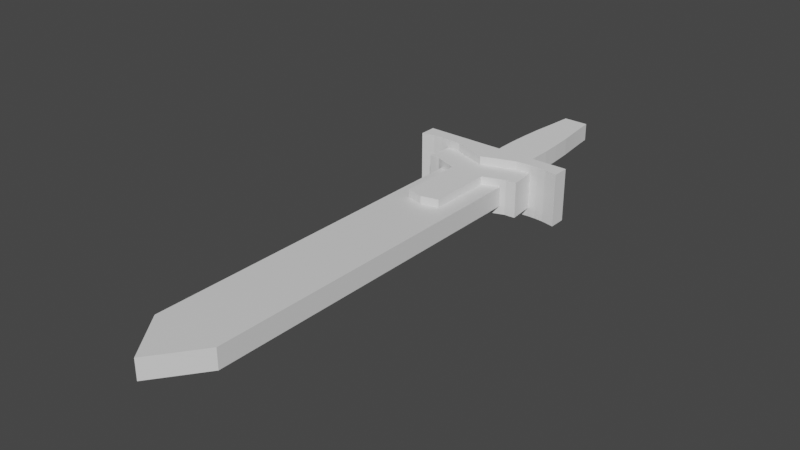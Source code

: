 # Source: DaggerMyth.blend  (saved by Blender 2.92.15; exported with 4.5.12 LTS)
import bpy
from mathutils import Matrix  # noqa: F401  (used for matrix-valued properties, if any)

bpy.ops.wm.read_factory_settings(use_empty=True)
scene = bpy.context.scene
scene.name = 'Scene'

# ---- collections
col_collection = bpy.data.collections.new('Collection'); scene.collection.children.link(col_collection)

# ---- materials (node trees are filled in below, after node groups)
mat_material = bpy.data.materials.new('Material')
mat_material.alpha_threshold = 0.0
mat_material.use_transparent_shadow = False
mat_material.line_color = (0.0, 0.0, 0.0, 1.0)

# ---- material node trees
mat_material.use_nodes = True; mat_material.node_tree.nodes.clear()
_N = mat_material.node_tree.nodes; _L = mat_material.node_tree.links
n0 = _N.new('ShaderNodeOutputMaterial'); n0.name = 'Material Output'; n0.location = (300, 300)
n1 = _N.new('ShaderNodeBsdfPrincipled'); n1.name = 'Principled BSDF'; n1.location = (10, 300)
n1.distribution = 'GGX'
n1.subsurface_method = 'BURLEY'
n1.inputs[2].default_value = 0.4
n1.inputs[3].default_value = 1.45
n1.inputs[27].default_value = (0.0, 0.0, 0.0, 1.0)
n1.inputs[28].default_value = 1.0
_L.new(n1.outputs[0], n0.inputs[0])
n0.is_active_output = True

# ---- world
world_world = bpy.data.worlds.new('World'); scene.world = world_world
world_world.use_nodes = True; world_world.node_tree.nodes.clear()
_N = world_world.node_tree.nodes; _L = world_world.node_tree.links
n0 = _N.new('ShaderNodeOutputWorld'); n0.name = 'World Output'; n0.location = (300, 300)
n1 = _N.new('ShaderNodeBackground'); n1.name = 'Background'; n1.location = (10, 300)
n1.inputs[0].default_value = (0.05088, 0.05088, 0.05088, 1.0)
_L.new(n1.outputs[0], n0.inputs[0])
n0.is_active_output = True
world_world.color = (0.05088, 0.05088, 0.05088)
world_world.use_sun_shadow = False
world_world.sun_shadow_jitter_overblur = 0.0

# ---- meshes
me_cube = bpy.data.meshes.new('Cube')
me_cube.from_pydata([(0.2612, 0.7734, 0.07583), (0.2612, -2.028, 0.07583), (0.2612, -2.133, 0.07583), (-0.2612, 0.7734, 0.07583), (-0.2612, -2.028, 0.07583), (0.0, 0.7734, 0.07583), (0.0, -2.028, 0.07583), (-0.2612, -2.133, 0.07583), (0.0, -2.484, 0.07583), (0.2612, 0.7734, 0.0), (0.2612, -2.028, 0.0), (0.2612, -2.133, 0.0), (0.2612, 0.7734, -0.07583), (0.2612, -2.028, -0.07583), (0.2612, -2.133, -0.07583), (-0.2612, 0.7734, 0.0), (-0.2612, -2.028, 0.0), (0.0, 0.7734, 0.0), (0.0, -2.028, 0.0), (-0.2612, -2.133, 0.0), (0.0, -2.484, 0.0), (-0.2612, 0.7734, -0.07583), (-0.2612, -2.028, -0.07583), (0.0, 0.7734, -0.07583), (0.0, -2.028, -0.07583), (-0.2612, -2.133, -0.07583), (0.0, -2.484, -0.07583), (0.1306, 0.7734, 0.07583), (0.0, -0.6271, 0.07583), (0.1306, -2.028, 0.07583), (0.2612, -0.6271, 0.07583), (0.1306, -2.309, 0.07583), (0.0, -2.256, 0.07583), (0.2612, -2.08, 0.07583), (-0.1306, 0.7734, 0.07583), (-0.1306, -2.028, 0.07583), (-0.2612, -0.6271, 0.07583), (-0.1306, -2.309, 0.07583), (-0.2612, -2.08, 0.07583), (0.1306, 0.7734, -0.07583), (0.0, -0.6271, -0.07583), (0.1306, -2.028, -0.07583), (0.2612, -0.6271, -0.07583), (0.1306, -2.309, -0.07583), (0.0, -2.256, -0.07583), (0.2612, -2.08, -0.07583), (-0.1306, 0.7734, -0.07583), (-0.1306, -2.028, -0.07583), (-0.2612, -0.6271, -0.07583), (-0.1306, -2.309, -0.07583), (-0.2612, -2.08, -0.07583), (-0.1306, -2.168, -0.07583), (-0.1306, -0.6271, -0.07583), (0.1306, -2.168, -0.07583), (0.1306, -0.6271, -0.07583), (-0.1306, -2.168, 0.07583), (-0.1306, -0.6271, 0.07583), (0.1306, -2.168, 0.07583), (0.1306, -0.6271, 0.07583), (0.0653, -2.396, 0.07583), (0.0, -2.37, 0.07583), (-0.0653, -2.396, 0.07583), (0.0653, -2.396, -0.07583), (0.0, -2.37, -0.07583), (-0.0653, -2.396, -0.07583), (-0.1306, -2.238, -0.07583), (-0.0653, -2.212, -0.07583), (0.0653, -2.212, -0.07583), (0.1306, -2.238, -0.07583), (-0.0653, -2.212, 0.07583), (-0.1306, -2.238, 0.07583), (0.1306, -2.238, 0.07583), (0.0653, -2.212, 0.07583), (-0.0653, -2.304, -0.07583), (0.0653, -2.304, -0.07583), (-0.0653, -2.304, 0.07583), (0.0653, -2.304, 0.07583)], [], [(58, 28, 6, 29), (76, 60, 8, 59), (10, 9, 0, 30, 1), (11, 10, 1, 33, 2), (20, 11, 2, 31, 59, 8), (9, 17, 5, 27, 0), (56, 35, 6, 28), (75, 61, 8, 60), (18, 6, 32, 60, 8, 20), (16, 4, 36, 3, 15), (17, 5, 28, 6, 18), (19, 7, 38, 4, 16), (20, 8, 61, 37, 7, 19), (15, 3, 34, 5, 17), (9, 17, 18, 10), (10, 18, 20, 11), (54, 41, 24, 40), (74, 62, 26, 63), (10, 13, 42, 12, 9), (11, 14, 45, 13, 10), (20, 26, 62, 43, 14, 11), (9, 12, 39, 23, 17), (15, 16, 18, 17), (16, 19, 20, 18), (52, 40, 24, 47), (73, 63, 26, 64), (18, 20, 26, 63, 44, 24), (16, 15, 21, 48, 22), (17, 18, 24, 40, 23), (19, 16, 22, 50, 25), (20, 19, 25, 49, 64, 26), (15, 17, 23, 46, 21), (50, 51, 65, 49, 25), (22, 47, 51, 50), (47, 24, 44, 66, 51), (48, 52, 47, 22), (21, 46, 52, 48), (46, 23, 40, 52), (41, 53, 67, 44, 24), (13, 45, 53, 41), (45, 14, 43, 68, 53), (39, 54, 40, 23), (12, 42, 54, 39), (42, 13, 41, 54), (35, 55, 69, 32, 6), (4, 38, 55, 35), (38, 7, 37, 70, 55), (34, 56, 28, 5), (3, 36, 56, 34), (36, 4, 35, 56), (33, 57, 71, 31, 2), (1, 29, 57, 33), (29, 6, 32, 72, 57), (30, 58, 29, 1), (0, 27, 58, 30), (27, 5, 28, 58), (65, 73, 64, 49), (51, 66, 73, 65), (66, 44, 63, 73), (67, 74, 63, 44), (53, 68, 74, 67), (68, 43, 62, 74), (69, 75, 60, 32), (55, 70, 75, 69), (70, 37, 61, 75), (71, 76, 59, 31), (57, 72, 76, 71), (72, 32, 60, 76)])
_uv = me_cube.uv_layers.new(name='UVMap')
_uv.uv.foreach_set('vector', [0.75, 0.625, 0.875, 0.625, 0.875, 0.75, 0.75, 0.75, 0.8125, 0.75, 0.875, 0.75, 0.875, 0.75, 0.8125, 0.75, 0.625, 0.75, 0.625, 0.5, 0.625, 0.5, 0.625, 0.625, 0.625, 0.75, 0.625, 0.75, 0.625, 0.75, 0.625, 0.75, 0.625, 0.75, 0.625, 0.75, 0.875, 0.75, 0.625, 0.75, 0.625, 0.75, 0.75, 0.75, 0.8125, 0.75, 0.875, 0.75, 0.625, 0.5, 0.875, 0.5, 0.875, 0.5, 0.75, 0.5, 0.625, 0.5, 0.75, 0.625, 0.75, 0.75, 0.875, 0.75, 0.875, 0.625, 0.8125, 0.75, 0.8125, 0.75, 0.875, 0.75, 0.875, 0.75, 0.875, 0.75, 0.875, 0.75, 0.875, 0.75, 0.875, 0.75, 0.875, 0.75, 0.875, 0.75, 0.625, 0.75, 0.625, 0.75, 0.625, 0.625, 0.625, 0.5, 0.625, 0.5, 0.875, 0.5, 0.875, 0.5, 0.875, 0.625, 0.875, 0.75, 0.875, 0.75, 0.625, 0.75, 0.625, 0.75, 0.625, 0.75, 0.625, 0.75, 0.625, 0.75, 0.875, 0.75, 0.875, 0.75, 0.8125, 0.75, 0.75, 0.75, 0.625, 0.75, 0.625, 0.75, 0.625, 0.5, 0.625, 0.5, 0.75, 0.5, 0.875, 0.5, 0.875, 0.5, 0.625, 0.5, 0.875, 0.5, 0.875, 0.75, 0.625, 0.75, 0.625, 0.75, 0.875, 0.75, 0.875, 0.75, 0.625, 0.75, 0.75, 0.625, 0.75, 0.75, 0.875, 0.75, 0.875, 0.625, 0.8125, 0.75, 0.8125, 0.75, 0.875, 0.75, 0.875, 0.75, 0.625, 0.75, 0.625, 0.75, 0.625, 0.625, 0.625, 0.5, 0.625, 0.5, 0.625, 0.75, 0.625, 0.75, 0.625, 0.75, 0.625, 0.75, 0.625, 0.75, 0.875, 0.75, 0.875, 0.75, 0.8125, 0.75, 0.75, 0.75, 0.625, 0.75, 0.625, 0.75, 0.625, 0.5, 0.625, 0.5, 0.75, 0.5, 0.875, 0.5, 0.875, 0.5, 0.625, 0.5, 0.625, 0.75, 0.875, 0.75, 0.875, 0.5, 0.625, 0.75, 0.625, 0.75, 0.875, 0.75, 0.875, 0.75, 0.75, 0.625, 0.875, 0.625, 0.875, 0.75, 0.75, 0.75, 0.8125, 0.75, 0.875, 0.75, 0.875, 0.75, 0.8125, 0.75, 0.875, 0.75, 0.875, 0.75, 0.875, 0.75, 0.875, 0.75, 0.875, 0.75, 0.875, 0.75, 0.625, 0.75, 0.625, 0.5, 0.625, 0.5, 0.625, 0.625, 0.625, 0.75, 0.875, 0.5, 0.875, 0.75, 0.875, 0.75, 0.875, 0.625, 0.875, 0.5, 0.625, 0.75, 0.625, 0.75, 0.625, 0.75, 0.625, 0.75, 0.625, 0.75, 0.875, 0.75, 0.625, 0.75, 0.625, 0.75, 0.75, 0.75, 0.8125, 0.75, 0.875, 0.75, 0.625, 0.5, 0.875, 0.5, 0.875, 0.5, 0.75, 0.5, 0.625, 0.5, 0.625, 0.75, 0.75, 0.75, 0.75, 0.75, 0.75, 0.75, 0.625, 0.75, 0.625, 0.75, 0.75, 0.75, 0.75, 0.75, 0.625, 0.75, 0.75, 0.75, 0.875, 0.75, 0.875, 0.75, 0.8125, 0.75, 0.75, 0.75, 0.625, 0.625, 0.75, 0.625, 0.75, 0.75, 0.625, 0.75, 0.625, 0.5, 0.75, 0.5, 0.75, 0.625, 0.625, 0.625, 0.75, 0.5, 0.875, 0.5, 0.875, 0.625, 0.75, 0.625, 0.75, 0.75, 0.75, 0.75, 0.8125, 0.75, 0.875, 0.75, 0.875, 0.75, 0.625, 0.75, 0.625, 0.75, 0.75, 0.75, 0.75, 0.75, 0.625, 0.75, 0.625, 0.75, 0.75, 0.75, 0.75, 0.75, 0.75, 0.75, 0.75, 0.5, 0.75, 0.625, 0.875, 0.625, 0.875, 0.5, 0.625, 0.5, 0.625, 0.625, 0.75, 0.625, 0.75, 0.5, 0.625, 0.625, 0.625, 0.75, 0.75, 0.75, 0.75, 0.625, 0.75, 0.75, 0.75, 0.75, 0.8125, 0.75, 0.875, 0.75, 0.875, 0.75, 0.625, 0.75, 0.625, 0.75, 0.75, 0.75, 0.75, 0.75, 0.625, 0.75, 0.625, 0.75, 0.75, 0.75, 0.75, 0.75, 0.75, 0.75, 0.75, 0.5, 0.75, 0.625, 0.875, 0.625, 0.875, 0.5, 0.625, 0.5, 0.625, 0.625, 0.75, 0.625, 0.75, 0.5, 0.625, 0.625, 0.625, 0.75, 0.75, 0.75, 0.75, 0.625, 0.625, 0.75, 0.75, 0.75, 0.75, 0.75, 0.75, 0.75, 0.625, 0.75, 0.625, 0.75, 0.75, 0.75, 0.75, 0.75, 0.625, 0.75, 0.75, 0.75, 0.875, 0.75, 0.875, 0.75, 0.8125, 0.75, 0.75, 0.75, 0.625, 0.625, 0.75, 0.625, 0.75, 0.75, 0.625, 0.75, 0.625, 0.5, 0.75, 0.5, 0.75, 0.625, 0.625, 0.625, 0.75, 0.5, 0.875, 0.5, 0.875, 0.625, 0.75, 0.625, 0.75, 0.75, 0.8125, 0.75, 0.8125, 0.75, 0.75, 0.75, 0.75, 0.75, 0.8125, 0.75, 0.8125, 0.75, 0.75, 0.75, 0.8125, 0.75, 0.875, 0.75, 0.875, 0.75, 0.8125, 0.75, 0.8125, 0.75, 0.8125, 0.75, 0.875, 0.75, 0.875, 0.75, 0.75, 0.75, 0.75, 0.75, 0.8125, 0.75, 0.8125, 0.75, 0.75, 0.75, 0.75, 0.75, 0.8125, 0.75, 0.8125, 0.75, 0.8125, 0.75, 0.8125, 0.75, 0.875, 0.75, 0.875, 0.75, 0.75, 0.75, 0.75, 0.75, 0.8125, 0.75, 0.8125, 0.75, 0.75, 0.75, 0.75, 0.75, 0.8125, 0.75, 0.8125, 0.75, 0.75, 0.75, 0.8125, 0.75, 0.8125, 0.75, 0.75, 0.75, 0.75, 0.75, 0.8125, 0.75, 0.8125, 0.75, 0.75, 0.75, 0.8125, 0.75, 0.875, 0.75, 0.875, 0.75, 0.8125, 0.75])
me_cube.materials.append(mat_material)
me_cube.use_remesh_preserve_volume = False
me_cube.use_remesh_preserve_attributes = False
me_cube.use_mirror_vertex_groups = False
me_cube.update()
me_cube_001 = bpy.data.meshes.new('Cube.001')
me_cube_001.from_pydata([(0.1202, 0.8429, 0.03294), (0.2585, 0.8429, 0.03294), (0.3658, 0.7407, 0.03294), (0.3658, 0.8429, 0.03294), (0.4251, 0.7407, 0.03294), (0.4251, 0.8429, 0.03294), (0.4957, 0.735, 0.03294), (0.4957, 0.8429, 0.03294), (0.5945, 0.7152, 0.03294), (0.5945, 0.8429, 0.03294), (0.06284, 0.8429, 0.03294), (0.1894, 0.8429, 0.03294), (0.3121, 0.8429, 0.03294), (0.3954, 0.7407, 0.03294), (0.3954, 0.8429, 0.03294), (0.4604, 0.7378, 0.03294), (0.4604, 0.8429, 0.03294), (0.5945, 0.7791, 0.03294), (0.5451, 0.7251, 0.03294), (0.5451, 0.8429, 0.03294), (0.1202, 0.6841, 0.1362), (0.1202, 0.8429, 0.1362), (0.2585, 0.7322, 0.1362), (0.2585, 0.8429, 0.1362), (0.3658, 0.7407, 0.1362), (0.3658, 0.8429, 0.1362), (0.4251, 0.7407, 0.1362), (0.4251, 0.8429, 0.1362), (0.4957, 0.735, 0.1362), (0.4957, 0.8429, 0.1362), (0.5945, 0.7152, 0.1362), (0.5945, 0.8429, 0.1362), (0.06284, 0.8429, 0.1362), (0.3275, 0.5412, -0.1362), (0.06284, 0.6621, 0.1362), (0.2537, 0.5232, -0.1362), (0.1894, 0.7081, 0.1362), (0.1894, 0.8429, 0.1362), (0.1302, 0.4783, -0.1362), (0.3121, 0.7364, 0.1362), (0.3121, 0.8429, 0.1362), (0.3812, 0.5455, -0.1362), (0.3954, 0.7407, 0.1362), (0.3954, 0.8429, 0.1362), (0.2987, 0.5406, -0.1362), (0.4604, 0.7378, 0.1362), (0.4604, 0.8429, 0.1362), (0.5945, 0.7791, 0.1362), (0.5451, 0.7251, 0.1362), (0.5451, 0.8429, 0.1362), (0.1874, 0.5002, -0.1362), (0.3275, 0.5412, -0.03294), (0.2537, 0.5232, -0.03294), (0.1302, 0.4783, -0.03294), (0.3812, 0.5455, -0.03294), (0.2987, 0.5406, -0.03294), (0.0, 0.6401, 0.03294), (0.0, 0.8429, 0.03294), (-0.1202, 0.8429, 0.03294), (-0.2585, 0.8429, 0.03294), (-0.3658, 0.7407, 0.03294), (-0.3658, 0.8429, 0.03294), (-0.4251, 0.7407, 0.03294), (-0.4251, 0.8429, 0.03294), (-0.4957, 0.735, 0.03294), (-0.4957, 0.8429, 0.03294), (-0.5945, 0.7152, 0.03294), (-0.5945, 0.8429, 0.03294), (0.0, 0.7415, 0.03294), (-0.06284, 0.8429, 0.03294), (-0.1894, 0.8429, 0.03294), (-0.3121, 0.8429, 0.03294), (-0.3954, 0.7407, 0.03294), (-0.3954, 0.8429, 0.03294), (-0.4604, 0.7378, 0.03294), (-0.4604, 0.8429, 0.03294), (-0.5945, 0.7791, 0.03294), (-0.5451, 0.7251, 0.03294), (-0.5451, 0.8429, 0.03294), (0.0, 0.6401, 0.1362), (0.0, 0.8429, 0.1362), (-0.1202, 0.6841, 0.1362), (-0.1202, 0.8429, 0.1362), (-0.2585, 0.7322, 0.1362), (-0.2585, 0.8429, 0.1362), (-0.3658, 0.7407, 0.1362), (-0.3658, 0.8429, 0.1362), (-0.4251, 0.7407, 0.1362), (-0.4251, 0.8429, 0.1362), (-0.4957, 0.735, 0.1362), (-0.4957, 0.8429, 0.1362), (-0.5945, 0.7152, 0.1362), (-0.5945, 0.8429, 0.1362), (0.0, 0.7415, 0.1362), (-0.06284, 0.8429, 0.1362), (0.1874, 0.5002, -0.03294), (-0.06284, 0.6621, 0.1362), (0.3275, 0.5412, 0.0), (-0.1894, 0.7081, 0.1362), (-0.1894, 0.8429, 0.1362), (0.2537, 0.5232, 0.0), (-0.3121, 0.7364, 0.1362), (-0.3121, 0.8429, 0.1362), (0.1302, 0.4783, 0.0), (-0.3954, 0.7407, 0.1362), (-0.3954, 0.8429, 0.1362), (0.3812, 0.5455, 0.0), (-0.4604, 0.7378, 0.1362), (-0.4604, 0.8429, 0.1362), (-0.5945, 0.7791, 0.1362), (-0.5451, 0.7251, 0.1362), (-0.5451, 0.8429, 0.1362), (0.2987, 0.5406, 0.0), (0.1874, 0.5002, 0.0), (-0.3275, 0.5412, 0.1362), (-0.2537, 0.5232, 0.1362), (-0.1302, 0.4783, 0.1362), (-0.3812, 0.5455, 0.1362), (0.1202, 0.6841, 0.0), (0.1202, 0.8429, 0.0), (0.2585, 0.7322, 0.0), (0.2585, 0.8429, 0.0), (0.3658, 0.7407, 0.0), (0.3658, 0.8429, 0.0), (0.4251, 0.7407, 0.0), (0.4251, 0.8429, 0.0), (0.4957, 0.735, 0.0), (0.4957, 0.8429, 0.0), (0.5945, 0.7152, 0.0), (0.5945, 0.8429, 0.0), (0.06284, 0.8429, 0.0), (0.1202, 0.7635, 0.0), (0.06284, 0.6621, 0.0), (0.2585, 0.7875, 0.0), (0.1894, 0.7081, 0.0), (0.1894, 0.8429, 0.0), (0.3658, 0.7918, 0.0), (0.3121, 0.7364, 0.0), (0.3121, 0.8429, 0.0), (0.4251, 0.7918, 0.0), (0.3954, 0.7407, 0.0), (0.3954, 0.8429, 0.0), (0.4957, 0.789, 0.0), (0.4604, 0.7378, 0.0), (0.4604, 0.8429, 0.0), (0.5945, 0.7791, 0.0), (0.5451, 0.7251, 0.0), (0.5451, 0.8429, 0.0), (0.5451, 0.784, 0.0), (0.4604, 0.7904, 0.0), (0.3954, 0.7918, 0.0), (0.3121, 0.7897, 0.0), (0.1894, 0.7755, 0.0), (0.06284, 0.7525, 0.0), (0.1202, 0.8429, -0.03294), (0.2585, 0.8429, -0.03294), (0.3658, 0.7407, -0.03294), (0.3658, 0.8429, -0.03294), (0.4251, 0.7407, -0.03294), (0.4251, 0.8429, -0.03294), (0.4957, 0.735, -0.03294), (0.4957, 0.8429, -0.03294), (0.5945, 0.7152, -0.03294), (0.5945, 0.8429, -0.03294), (0.06284, 0.8429, -0.03294), (0.1894, 0.8429, -0.03294), (0.3121, 0.8429, -0.03294), (0.3954, 0.7407, -0.03294), (0.3954, 0.8429, -0.03294), (0.4604, 0.7378, -0.03294), (0.4604, 0.8429, -0.03294), (0.5945, 0.7791, -0.03294), (0.5451, 0.7251, -0.03294), (0.5451, 0.8429, -0.03294), (0.1202, 0.6841, -0.1362), (0.1202, 0.8429, -0.1362), (0.2585, 0.7322, -0.1362), (0.2585, 0.8429, -0.1362), (0.3658, 0.7407, -0.1362), (0.3658, 0.8429, -0.1362), (0.4251, 0.7407, -0.1362), (0.4251, 0.8429, -0.1362), (0.4957, 0.735, -0.1362), (0.4957, 0.8429, -0.1362), (0.5945, 0.7152, -0.1362), (0.5945, 0.8429, -0.1362), (0.06284, 0.8429, -0.1362), (-0.2987, 0.5406, 0.1362), (0.06284, 0.6621, -0.1362), (-0.1874, 0.5002, 0.1362), (0.1894, 0.7081, -0.1362), (0.1894, 0.8429, -0.1362), (0.0, 0.4443, 0.1362), (0.3121, 0.7364, -0.1362), (0.3121, 0.8429, -0.1362), (-0.3275, 0.5412, 0.03294), (0.3954, 0.7407, -0.1362), (0.3954, 0.8429, -0.1362), (-0.2537, 0.5232, 0.03294), (0.4604, 0.7378, -0.1362), (0.4604, 0.8429, -0.1362), (0.5945, 0.7791, -0.1362), (0.5451, 0.7251, -0.1362), (0.5451, 0.8429, -0.1362), (-0.1302, 0.4783, 0.03294), (-0.3812, 0.5455, 0.03294), (-0.2987, 0.5406, 0.03294), (-0.1874, 0.5002, 0.03294), (0.3275, 0.5412, 0.1362), (0.0, 0.6401, 0.0), (0.0, 0.8429, 0.0), (-0.1202, 0.6841, 0.0), (-0.1202, 0.8429, 0.0), (-0.2585, 0.7322, 0.0), (-0.2585, 0.8429, 0.0), (-0.3658, 0.7407, 0.0), (-0.3658, 0.8429, 0.0), (-0.4251, 0.7407, 0.0), (-0.4251, 0.8429, 0.0), (-0.4957, 0.735, 0.0), (-0.4957, 0.8429, 0.0), (-0.5945, 0.7152, 0.0), (-0.5945, 0.8429, 0.0), (0.0, 0.7415, 0.0), (-0.06284, 0.8429, 0.0), (-0.1202, 0.7635, 0.0), (-0.06284, 0.6621, 0.0), (-0.2585, 0.7875, 0.0), (-0.1894, 0.7081, 0.0), (-0.1894, 0.8429, 0.0), (-0.3658, 0.7918, 0.0), (-0.3121, 0.7364, 0.0), (-0.3121, 0.8429, 0.0), (-0.4251, 0.7918, 0.0), (-0.3954, 0.7407, 0.0), (-0.3954, 0.8429, 0.0), (-0.4957, 0.789, 0.0), (-0.4604, 0.7378, 0.0), (-0.4604, 0.8429, 0.0), (-0.5945, 0.7791, 0.0), (-0.5451, 0.7251, 0.0), (-0.5451, 0.8429, 0.0), (-0.5451, 0.784, 0.0), (-0.4604, 0.7904, 0.0), (-0.3954, 0.7918, 0.0), (-0.3121, 0.7897, 0.0), (-0.1894, 0.7755, 0.0), (-0.06284, 0.7525, 0.0), (0.0, 0.6401, -0.03294), (0.0, 0.8429, -0.03294), (-0.1202, 0.8429, -0.03294), (-0.2585, 0.8429, -0.03294), (-0.3658, 0.7407, -0.03294), (-0.3658, 0.8429, -0.03294), (-0.4251, 0.7407, -0.03294), (-0.4251, 0.8429, -0.03294), (-0.4957, 0.735, -0.03294), (-0.4957, 0.8429, -0.03294), (-0.5945, 0.7152, -0.03294), (-0.5945, 0.8429, -0.03294), (0.0, 0.7415, -0.03294), (-0.06284, 0.8429, -0.03294), (-0.1894, 0.8429, -0.03294), (-0.3121, 0.8429, -0.03294), (-0.3954, 0.7407, -0.03294), (-0.3954, 0.8429, -0.03294), (-0.4604, 0.7378, -0.03294), (-0.4604, 0.8429, -0.03294), (-0.5945, 0.7791, -0.03294), (-0.5451, 0.7251, -0.03294), (-0.5451, 0.8429, -0.03294), (0.0, 0.6401, -0.1362), (0.0, 0.8429, -0.1362), (-0.1202, 0.6841, -0.1362), (-0.1202, 0.8429, -0.1362), (-0.2585, 0.7322, -0.1362), (-0.2585, 0.8429, -0.1362), (-0.3658, 0.7407, -0.1362), (-0.3658, 0.8429, -0.1362), (-0.4251, 0.7407, -0.1362), (-0.4251, 0.8429, -0.1362), (-0.4957, 0.735, -0.1362), (-0.4957, 0.8429, -0.1362), (-0.5945, 0.7152, -0.1362), (-0.5945, 0.8429, -0.1362), (0.0, 0.7415, -0.1362), (-0.06284, 0.8429, -0.1362), (0.2537, 0.5232, 0.1362), (-0.06284, 0.6621, -0.1362), (0.1302, 0.4783, 0.1362), (-0.1894, 0.7081, -0.1362), (-0.1894, 0.8429, -0.1362), (0.3812, 0.5455, 0.1362), (-0.3121, 0.7364, -0.1362), (-0.3121, 0.8429, -0.1362), (0.2987, 0.5406, 0.1362), (-0.3954, 0.7407, -0.1362), (-0.3954, 0.8429, -0.1362), (0.1874, 0.5002, 0.1362), (-0.4604, 0.7378, -0.1362), (-0.4604, 0.8429, -0.1362), (-0.5945, 0.7791, -0.1362), (-0.5451, 0.7251, -0.1362), (-0.5451, 0.8429, -0.1362), (0.3275, 0.5412, 0.03294), (0.2537, 0.5232, 0.03294), (0.1302, 0.4783, 0.03294), (0.3812, 0.5455, 0.03294), (0.2987, 0.5406, 0.03294), (0.1874, 0.5002, 0.03294), (0.1202, 0.6841, 0.2016), (0.1202, 0.8429, 0.2016), (0.2585, 0.7322, 0.2016), (0.2585, 0.8429, 0.2016), (0.3658, 0.7407, 0.2016), (0.3658, 0.8429, 0.2016), (0.4251, 0.7407, 0.2016), (0.4251, 0.8429, 0.2016), (0.4957, 0.735, 0.2016), (0.4957, 0.8429, 0.2016), (0.5945, 0.7152, 0.2016), (0.5945, 0.8429, 0.2016), (0.06284, 0.8429, 0.2016), (0.1202, 0.7635, 0.2016), (0.06284, 0.6621, 0.2016), (0.2585, 0.7875, 0.2016), (0.1894, 0.7081, 0.2016), (0.1894, 0.8429, 0.2016), (0.3658, 0.7918, 0.2016), (0.3121, 0.7364, 0.2016), (0.3121, 0.8429, 0.2016), (0.4251, 0.7918, 0.2016), (0.3954, 0.7407, 0.2016), (0.3954, 0.8429, 0.2016), (0.4957, 0.789, 0.2016), (0.4604, 0.7378, 0.2016), (0.4604, 0.8429, 0.2016), (0.5945, 0.7791, 0.2016), (0.5451, 0.7251, 0.2016), (0.5451, 0.8429, 0.2016), (0.5451, 0.784, 0.2016), (0.4604, 0.7904, 0.2016), (0.3954, 0.7918, 0.2016), (0.3121, 0.7897, 0.2016), (0.1894, 0.7755, 0.2016), (0.06284, 0.7525, 0.2016), (0.0, 0.6401, 0.2016), (0.0, 0.8429, 0.2016), (-0.1202, 0.6841, 0.2016), (-0.1202, 0.8429, 0.2016), (-0.2585, 0.7322, 0.2016), (-0.2585, 0.8429, 0.2016), (-0.3658, 0.7407, 0.2016), (-0.3658, 0.8429, 0.2016), (-0.4251, 0.7407, 0.2016), (-0.4251, 0.8429, 0.2016), (-0.4957, 0.735, 0.2016), (-0.4957, 0.8429, 0.2016), (-0.5945, 0.7152, 0.2016), (-0.5945, 0.8429, 0.2016), (0.0, 0.7415, 0.2016), (-0.06284, 0.8429, 0.2016), (-0.1202, 0.7635, 0.2016), (-0.06284, 0.6621, 0.2016), (-0.2585, 0.7875, 0.2016), (-0.1894, 0.7081, 0.2016), (-0.1894, 0.8429, 0.2016), (-0.3658, 0.7918, 0.2016), (-0.3121, 0.7364, 0.2016), (-0.3121, 0.8429, 0.2016), (-0.4251, 0.7918, 0.2016), (-0.3954, 0.7407, 0.2016), (-0.3954, 0.8429, 0.2016), (-0.4957, 0.789, 0.2016), (-0.4604, 0.7378, 0.2016), (-0.4604, 0.8429, 0.2016), (-0.5945, 0.7791, 0.2016), (-0.5451, 0.7251, 0.2016), (-0.5451, 0.8429, 0.2016), (-0.5451, 0.784, 0.2016), (-0.4604, 0.7904, 0.2016), (-0.3954, 0.7918, 0.2016), (-0.3121, 0.7897, 0.2016), (-0.1894, 0.7755, 0.2016), (-0.06284, 0.7525, 0.2016), (0.1202, 0.6841, -0.2016), (0.1202, 0.8429, -0.2016), (0.2585, 0.7322, -0.2016), (0.2585, 0.8429, -0.2016), (0.3658, 0.7407, -0.2016), (0.3658, 0.8429, -0.2016), (0.4251, 0.7407, -0.2016), (0.4251, 0.8429, -0.2016), (0.4957, 0.735, -0.2016), (0.4957, 0.8429, -0.2016), (0.5945, 0.7152, -0.2016), (0.5945, 0.8429, -0.2016), (0.06284, 0.8429, -0.2016), (0.1202, 0.7635, -0.2016), (0.06284, 0.6621, -0.2016), (0.2585, 0.7875, -0.2016), (0.1894, 0.7081, -0.2016), (0.1894, 0.8429, -0.2016), (0.3658, 0.7918, -0.2016), (0.3121, 0.7364, -0.2016), (0.3121, 0.8429, -0.2016), (0.4251, 0.7918, -0.2016), (0.3954, 0.7407, -0.2016), (0.3954, 0.8429, -0.2016), (0.4957, 0.789, -0.2016), (0.4604, 0.7378, -0.2016), (0.4604, 0.8429, -0.2016), (0.5945, 0.7791, -0.2016), (0.5451, 0.7251, -0.2016), (0.5451, 0.8429, -0.2016), (0.5451, 0.784, -0.2016), (0.4604, 0.7904, -0.2016), (0.3954, 0.7918, -0.2016), (0.3121, 0.7897, -0.2016), (0.1894, 0.7755, -0.2016), (0.06284, 0.7525, -0.2016), (0.0, 0.6401, -0.2016), (0.0, 0.8429, -0.2016), (-0.1202, 0.6841, -0.2016), (-0.1202, 0.8429, -0.2016), (-0.2585, 0.7322, -0.2016), (-0.2585, 0.8429, -0.2016), (-0.3658, 0.7407, -0.2016), (-0.3658, 0.8429, -0.2016), (-0.4251, 0.7407, -0.2016), (-0.4251, 0.8429, -0.2016), (-0.4957, 0.735, -0.2016), (-0.4957, 0.8429, -0.2016), (-0.5945, 0.7152, -0.2016), (-0.5945, 0.8429, -0.2016), (0.0, 0.7415, -0.2016), (-0.06284, 0.8429, -0.2016), (-0.1202, 0.7635, -0.2016), (-0.06284, 0.6621, -0.2016), (-0.2585, 0.7875, -0.2016), (-0.1894, 0.7081, -0.2016), (-0.1894, 0.8429, -0.2016), (-0.3658, 0.7918, -0.2016), (-0.3121, 0.7364, -0.2016), (-0.3121, 0.8429, -0.2016), (-0.4251, 0.7918, -0.2016), (-0.3954, 0.7407, -0.2016), (-0.3954, 0.8429, -0.2016), (-0.4957, 0.789, -0.2016), (-0.4604, 0.7378, -0.2016), (-0.4604, 0.8429, -0.2016), (-0.5945, 0.7791, -0.2016), (-0.5451, 0.7251, -0.2016), (-0.5451, 0.8429, -0.2016), (-0.5451, 0.784, -0.2016), (-0.4604, 0.7904, -0.2016), (-0.3954, 0.7918, -0.2016), (-0.3121, 0.7897, -0.2016), (-0.1894, 0.7755, -0.2016), (-0.06284, 0.7525, -0.2016), (-0.1874, 0.5002, 0.0), (-0.2987, 0.5406, 0.0), (-0.3812, 0.5455, 0.0), (-0.1302, 0.4783, 0.0), (-0.2537, 0.5232, 0.0), (-0.3275, 0.5412, 0.0), (-0.1874, 0.5002, -0.03294), (-0.2987, 0.5406, -0.03294), (-0.3812, 0.5455, -0.03294), (-0.1302, 0.4783, -0.03294), (-0.2537, 0.5232, -0.03294), (-0.3275, 0.5412, -0.03294), (0.0, 0.4443, -0.1362), (-0.1874, 0.5002, -0.1362), (-0.2987, 0.5406, -0.1362), (-0.3812, 0.5455, -0.1362), (-0.1302, 0.4783, -0.1362), (-0.2537, 0.5232, -0.1362), (-0.3275, 0.5412, -0.1362), (0.1302, -0.01148, 0.1362), (0.0, -0.04543, 0.1362), (-1.968e-09, -0.04543, 0.03294), (0.0, -0.04543, 0.0), (0.1302, -0.01148, 0.0), (0.1302, -0.01148, 0.03294), (-0.1302, -0.01148, 0.0), (-0.1302, -0.01148, 0.03294), (-0.1302, -0.01148, 0.1362), (0.1302, -0.01148, -0.03294), (-1.968e-09, -0.04543, -0.03294), (0.0, -0.04543, -0.1362), (0.1302, -0.01148, -0.1362), (-0.1302, -0.01148, -0.03294), (-0.1302, -0.01148, -0.1362)], [], [(15, 6, 28, 45), (14, 3, 25, 43), (1, 11, 37, 23), (13, 4, 26, 42), (9, 19, 49, 31), (6, 18, 48, 28), (12, 1, 23, 40), (17, 9, 31, 47), (7, 16, 46, 29), (10, 57, 80, 32), (4, 15, 45, 26), (11, 0, 21, 37), (19, 7, 29, 49), (5, 14, 43, 27), (18, 8, 30, 48), (2, 13, 42, 24), (121, 135, 11, 1), (141, 123, 3, 14), (143, 126, 6, 15), (119, 130, 10, 0), (123, 138, 12, 3), (144, 125, 5, 16), (128, 145, 17, 8), (122, 140, 13, 2), (146, 128, 8, 18), (125, 141, 14, 5), (147, 127, 7, 19), (135, 119, 0, 11), (124, 143, 15, 4), (130, 210, 57, 10), (127, 144, 16, 7), (145, 129, 9, 17), (138, 121, 1, 12), (126, 146, 18, 6), (129, 147, 19, 9), (140, 124, 4, 13), (284, 303, 453, 434), (84, 102, 369, 351), (183, 203, 414, 394), (281, 302, 452, 431), (85, 101, 368, 352), (184, 202, 413, 395), (301, 284, 434, 451), (201, 184, 395, 412), (282, 300, 450, 432), (82, 99, 366, 349), (181, 200, 411, 392), (279, 299, 449, 429), (83, 98, 365, 350), (182, 199, 410, 393), (280, 297, 447, 430), (96, 79, 346, 363), (179, 197, 408, 390), (277, 296, 446, 427), (180, 196, 407, 391), (94, 82, 349, 361), (278, 294, 444, 428), (177, 194, 405, 388), (275, 293, 443, 425), (178, 193, 404, 389), (0, 10, 32, 21), (3, 12, 40, 25), (16, 5, 27, 46), (8, 17, 47, 30), (74, 107, 89, 64), (57, 80, 93, 68), (73, 105, 86, 61), (59, 84, 99, 70), (72, 104, 87, 62), (67, 92, 111, 78), (64, 89, 110, 77), (71, 102, 84, 59), (76, 109, 92, 67), (65, 90, 108, 75), (69, 94, 80, 57), (62, 87, 107, 74), (70, 99, 82, 58), (68, 93, 79, 56), (79, 96, 116, 192), (78, 111, 90, 65), (63, 88, 105, 73), (77, 110, 91, 66), (60, 85, 104, 72), (156, 122, 106, 54), (214, 59, 70, 229), (235, 73, 61, 216), (210, 57, 68, 223), (190, 176, 44, 35), (237, 74, 64, 219), (212, 58, 69, 224), (216, 61, 71, 232), (238, 75, 63, 218), (221, 66, 76, 239), (36, 20, 298, 287), (215, 60, 72, 234), (240, 77, 66, 221), (218, 63, 73, 235), (241, 78, 65, 220), (271, 188, 38, 472), (223, 68, 56, 209), (229, 70, 58, 212), (217, 62, 74, 237), (224, 69, 57, 210), (220, 65, 75, 238), (252, 277, 475, 468), (239, 76, 67, 222), (85, 60, 205, 117), (232, 71, 59, 214), (219, 64, 77, 240), (222, 67, 78, 241), (293, 275, 474, 478), (234, 72, 62, 217), (276, 291, 441, 426), (175, 191, 402, 386), (273, 290, 440, 423), (176, 190, 401, 387), (288, 273, 423, 438), (31, 49, 339, 321), (188, 271, 421, 399), (28, 48, 338, 318), (286, 272, 422, 436), (47, 31, 321, 337), (186, 175, 386, 397), (303, 282, 432, 453), (29, 46, 336, 319), (302, 283, 433, 452), (26, 45, 335, 316), (283, 301, 451, 433), (300, 280, 430, 450), (27, 43, 333, 317), (299, 281, 431, 449), (24, 42, 332, 314), (297, 278, 428, 447), (25, 40, 330, 315), (296, 279, 429, 446), (111, 92, 359, 378), (58, 82, 94, 69), (61, 86, 102, 71), (75, 108, 88, 63), (66, 91, 109, 76), (153, 223, 209, 132), (152, 134, 120, 133), (151, 137, 122, 136), (150, 140, 124, 139), (149, 143, 126, 142), (148, 146, 128, 145), (147, 148, 145, 129), (127, 142, 148, 147), (142, 126, 146, 148), (144, 149, 142, 127), (125, 139, 149, 144), (139, 124, 143, 149), (141, 150, 139, 125), (123, 136, 150, 141), (136, 122, 140, 150), (138, 151, 136, 123), (121, 133, 151, 138), (133, 120, 137, 151), (135, 152, 133, 121), (119, 131, 152, 135), (131, 118, 134, 152), (131, 153, 132, 118), (119, 130, 153, 131), (130, 210, 223, 153), (169, 199, 182, 160), (20, 34, 289, 298), (168, 197, 179, 157), (155, 177, 191, 165), (167, 196, 180, 158), (83, 101, 114, 187), (163, 185, 203, 173), (160, 182, 202, 172), (166, 194, 177, 155), (2, 24, 292, 307), (171, 201, 185, 163), (24, 39, 208, 292), (161, 183, 200, 170), (164, 186, 272, 249), (158, 180, 199, 169), (165, 191, 175, 154), (176, 193, 33, 44), (173, 203, 183, 161), (159, 181, 197, 168), (172, 202, 184, 162), (156, 178, 196, 167), (290, 273, 473, 477), (121, 155, 165, 135), (141, 168, 157, 123), (81, 98, 115, 189), (143, 169, 160, 126), (119, 154, 164, 130), (123, 157, 166, 138), (144, 170, 159, 125), (128, 162, 171, 145), (122, 2, 307, 106), (122, 156, 167, 140), (146, 172, 162, 128), (125, 159, 168, 141), (147, 173, 161, 127), (22, 36, 287, 295), (135, 165, 154, 119), (124, 158, 169, 143), (130, 164, 249, 210), (127, 161, 170, 144), (277, 293, 478, 475), (145, 171, 163, 129), (174, 190, 35, 50), (138, 166, 155, 121), (126, 160, 172, 146), (129, 163, 173, 147), (273, 288, 476, 473), (140, 167, 158, 124), (22, 39, 329, 312), (110, 89, 356, 377), (294, 276, 426, 444), (92, 109, 376, 359), (23, 37, 327, 313), (293, 277, 427, 443), (108, 90, 357, 375), (20, 36, 326, 310), (107, 87, 354, 374), (291, 274, 424, 441), (34, 20, 310, 324), (290, 275, 425, 440), (105, 88, 355, 372), (104, 85, 352, 371), (32, 80, 347, 322), (271, 288, 438, 421), (203, 185, 396, 414), (102, 86, 353, 369), (202, 182, 393, 413), (49, 29, 319, 339), (274, 286, 436, 424), (101, 83, 350, 368), (185, 201, 412, 396), (48, 30, 320, 338), (154, 175, 186, 164), (157, 179, 194, 166), (170, 200, 181, 159), (162, 184, 201, 171), (247, 226, 209, 223), (246, 227, 213, 228), (245, 230, 215, 231), (244, 233, 217, 234), (243, 236, 219, 237), (242, 239, 221, 240), (241, 222, 239, 242), (220, 241, 242, 236), (236, 242, 240, 219), (238, 220, 236, 243), (218, 238, 243, 233), (233, 243, 237, 217), (235, 218, 233, 244), (216, 235, 244, 230), (230, 244, 234, 215), (232, 216, 230, 245), (214, 232, 245, 227), (227, 245, 231, 213), (229, 214, 227, 246), (212, 229, 246, 225), (225, 246, 228, 211), (225, 211, 226, 247), (212, 225, 247, 224), (224, 247, 223, 210), (266, 256, 281, 299), (101, 85, 117, 114), (249, 260, 285, 272), (265, 253, 278, 297), (251, 262, 291, 276), (264, 254, 279, 296), (96, 81, 189, 116), (259, 270, 303, 284), (256, 269, 302, 281), (263, 251, 276, 294), (215, 252, 468, 462), (268, 259, 284, 301), (34, 79, 192, 289), (257, 267, 300, 282), (261, 249, 272, 286), (254, 266, 299, 279), (262, 250, 274, 291), (260, 248, 271, 285), (60, 215, 462, 205), (270, 257, 282, 303), (255, 265, 297, 280), (269, 258, 283, 302), (252, 264, 296, 277), (188, 174, 50, 38), (214, 229, 262, 251), (235, 216, 253, 265), (210, 223, 260, 249), (178, 156, 54, 41), (237, 219, 256, 266), (212, 224, 261, 250), (216, 232, 263, 253), (238, 218, 255, 267), (221, 239, 268, 258), (193, 178, 41, 33), (215, 234, 264, 252), (240, 221, 258, 269), (218, 235, 265, 255), (241, 220, 257, 270), (275, 290, 477, 474), (223, 209, 248, 260), (229, 212, 250, 262), (217, 237, 266, 254), (224, 210, 249, 261), (220, 238, 267, 257), (98, 83, 187, 115), (239, 222, 259, 268), (39, 22, 295, 208), (232, 214, 251, 263), (219, 240, 269, 256), (222, 241, 270, 259), (288, 271, 472, 476), (234, 217, 254, 264), (200, 183, 394, 411), (30, 47, 337, 320), (99, 84, 351, 366), (199, 180, 391, 410), (46, 27, 317, 336), (98, 81, 348, 365), (45, 28, 318, 335), (197, 181, 392, 408), (81, 96, 363, 348), (196, 178, 389, 407), (43, 25, 315, 333), (42, 26, 316, 332), (80, 94, 361, 347), (194, 179, 390, 405), (90, 111, 378, 357), (193, 176, 387, 404), (40, 23, 313, 330), (91, 110, 377, 358), (39, 24, 314, 329), (109, 91, 358, 376), (191, 177, 388, 402), (88, 108, 375, 355), (190, 174, 385, 401), (37, 21, 311, 327), (250, 261, 286, 274), (253, 263, 294, 278), (267, 255, 280, 300), (258, 268, 301, 283), (345, 360, 346, 324), (344, 326, 312, 325), (343, 329, 314, 328), (342, 332, 316, 331), (341, 335, 318, 334), (340, 338, 320, 337), (339, 340, 337, 321), (319, 334, 340, 339), (334, 318, 338, 340), (336, 341, 334, 319), (317, 331, 341, 336), (331, 316, 335, 341), (333, 342, 331, 317), (315, 328, 342, 333), (328, 314, 332, 342), (330, 343, 328, 315), (313, 325, 343, 330), (325, 312, 329, 343), (327, 344, 325, 313), (311, 323, 344, 327), (323, 310, 326, 344), (323, 345, 324, 310), (311, 322, 345, 323), (322, 347, 360, 345), (384, 363, 346, 360), (383, 364, 350, 365), (382, 367, 352, 368), (381, 370, 354, 371), (380, 373, 356, 374), (379, 376, 358, 377), (378, 359, 376, 379), (357, 378, 379, 373), (373, 379, 377, 356), (375, 357, 373, 380), (355, 375, 380, 370), (370, 380, 374, 354), (372, 355, 370, 381), (353, 372, 381, 367), (367, 381, 371, 352), (369, 353, 367, 382), (351, 369, 382, 364), (364, 382, 368, 350), (366, 351, 364, 383), (349, 366, 383, 362), (362, 383, 365, 348), (362, 348, 363, 384), (349, 362, 384, 361), (361, 384, 360, 347), (420, 399, 421, 435), (419, 400, 387, 401), (418, 403, 389, 404), (417, 406, 391, 407), (416, 409, 393, 410), (415, 412, 395, 413), (414, 396, 412, 415), (394, 414, 415, 409), (409, 415, 413, 393), (411, 394, 409, 416), (392, 411, 416, 406), (406, 416, 410, 391), (408, 392, 406, 417), (390, 408, 417, 403), (403, 417, 407, 389), (405, 390, 403, 418), (388, 405, 418, 400), (400, 418, 404, 387), (402, 388, 400, 419), (386, 402, 419, 398), (398, 419, 401, 385), (398, 385, 399, 420), (386, 398, 420, 397), (397, 420, 435, 422), (459, 435, 421, 438), (458, 440, 425, 439), (457, 443, 427, 442), (456, 446, 429, 445), (455, 449, 431, 448), (454, 452, 433, 451), (453, 454, 451, 434), (432, 448, 454, 453), (448, 431, 452, 454), (450, 455, 448, 432), (430, 445, 455, 450), (445, 429, 449, 455), (447, 456, 445, 430), (428, 442, 456, 447), (442, 427, 446, 456), (444, 457, 442, 428), (426, 439, 457, 444), (439, 425, 443, 457), (441, 458, 439, 426), (424, 437, 458, 441), (437, 423, 440, 458), (437, 459, 438, 423), (424, 436, 459, 437), (436, 422, 435, 459), (21, 32, 322, 311), (272, 186, 397, 422), (87, 104, 371, 354), (79, 34, 324, 346), (86, 105, 372, 353), (174, 188, 399, 385), (36, 22, 312, 326), (89, 107, 374, 356), (308, 304, 208, 295), (309, 305, 287, 298), (306, 309, 298, 289), (304, 307, 292, 208), (305, 308, 295, 287), (192, 116, 487, 480), (112, 97, 304, 308), (116, 204, 486, 487), (100, 112, 308, 305), (97, 106, 307, 304), (103, 113, 309, 306), (113, 100, 305, 309), (206, 187, 114, 195), (207, 189, 115, 198), (204, 116, 189, 207), (195, 114, 117, 205), (198, 115, 187, 206), (204, 463, 485, 486), (461, 206, 195, 465), (476, 472, 490, 493), (464, 198, 206, 461), (465, 195, 205, 462), (463, 204, 207, 460), (460, 207, 198, 464), (55, 44, 33, 51), (95, 50, 35, 52), (53, 38, 50, 95), (51, 33, 41, 54), (52, 35, 44, 55), (472, 38, 491, 490), (112, 55, 51, 97), (469, 476, 493, 492), (100, 52, 55, 112), (97, 51, 54, 106), (103, 53, 95, 113), (113, 95, 52, 100), (467, 471, 478, 474), (466, 470, 477, 473), (469, 466, 473, 476), (471, 468, 475, 478), (470, 467, 474, 477), (463, 469, 492, 485), (461, 465, 471, 467), (38, 53, 488, 491), (464, 461, 467, 470), (465, 462, 468, 471), (463, 460, 466, 469), (460, 464, 470, 466), (481, 484, 479, 480), (482, 483, 484, 481), (481, 480, 487, 486), (482, 481, 486, 485), (489, 490, 491, 488), (482, 489, 488, 483), (489, 492, 493, 490), (482, 485, 492, 489), (306, 289, 479, 484), (53, 103, 483, 488), (103, 306, 484, 483), (289, 192, 480, 479)])
_uv = me_cube_001.uv_layers.new(name='UVMap')
_uv.uv.foreach_set('vector', [0.625, 0.75, 0.625, 0.75, 0.625, 0.75, 0.625, 0.75, 0.625, 0.5, 0.625, 0.5, 0.625, 0.5, 0.625, 0.5, 0.625, 0.5, 0.625, 0.5, 0.625, 0.5, 0.625, 0.5, 0.625, 0.75, 0.625, 0.75, 0.625, 0.75, 0.625, 0.75, 0.625, 0.5, 0.625, 0.5, 0.625, 0.5, 0.625, 0.5, 0.625, 0.75, 0.625, 0.75, 0.625, 0.75, 0.625, 0.75, 0.625, 0.5, 0.625, 0.5, 0.625, 0.5, 0.625, 0.5, 0.625, 0.625, 0.625, 0.5, 0.625, 0.5, 0.625, 0.625, 0.625, 0.5, 0.625, 0.5, 0.625, 0.5, 0.625, 0.5, 0.75, 0.5, 0.875, 0.5, 0.875, 0.5, 0.75, 0.5, 0.625, 0.75, 0.625, 0.75, 0.625, 0.75, 0.625, 0.75, 0.625, 0.5, 0.625, 0.5, 0.625, 0.5, 0.625, 0.5, 0.625, 0.5, 0.625, 0.5, 0.625, 0.5, 0.625, 0.5, 0.625, 0.5, 0.625, 0.5, 0.625, 0.5, 0.625, 0.5, 0.625, 0.75, 0.625, 0.75, 0.625, 0.75, 0.625, 0.75, 0.625, 0.75, 0.625, 0.75, 0.625, 0.75, 0.625, 0.75, 0.625, 0.5, 0.625, 0.5, 0.625, 0.5, 0.625, 0.5, 0.625, 0.5, 0.625, 0.5, 0.625, 0.5, 0.625, 0.5, 0.625, 0.75, 0.625, 0.75, 0.625, 0.75, 0.625, 0.75, 0.625, 0.5, 0.75, 0.5, 0.75, 0.5, 0.625, 0.5, 0.625, 0.5, 0.625, 0.5, 0.625, 0.5, 0.625, 0.5, 0.625, 0.5, 0.625, 0.5, 0.625, 0.5, 0.625, 0.5, 0.625, 0.75, 0.625, 0.625, 0.625, 0.625, 0.625, 0.75, 0.625, 0.75, 0.625, 0.75, 0.625, 0.75, 0.625, 0.75, 0.625, 0.75, 0.625, 0.75, 0.625, 0.75, 0.625, 0.75, 0.625, 0.5, 0.625, 0.5, 0.625, 0.5, 0.625, 0.5, 0.625, 0.5, 0.625, 0.5, 0.625, 0.5, 0.625, 0.5, 0.625, 0.5, 0.625, 0.5, 0.625, 0.5, 0.625, 0.5, 0.625, 0.75, 0.625, 0.75, 0.625, 0.75, 0.625, 0.75, 0.75, 0.5, 0.875, 0.5, 0.875, 0.5, 0.75, 0.5, 0.625, 0.5, 0.625, 0.5, 0.625, 0.5, 0.625, 0.5, 0.625, 0.625, 0.625, 0.5, 0.625, 0.5, 0.625, 0.625, 0.625, 0.5, 0.625, 0.5, 0.625, 0.5, 0.625, 0.5, 0.625, 0.75, 0.625, 0.75, 0.625, 0.75, 0.625, 0.75, 0.625, 0.5, 0.625, 0.5, 0.625, 0.5, 0.625, 0.5, 0.625, 0.75, 0.625, 0.75, 0.625, 0.75, 0.625, 0.75, 0.625, 0.5, 0.625, 0.5, 0.625, 0.5, 0.625, 0.5, 0.625, 0.5, 0.625, 0.5, 0.625, 0.5, 0.625, 0.5, 0.625, 0.5, 0.625, 0.5, 0.625, 0.5, 0.625, 0.5, 0.625, 0.75, 0.625, 0.75, 0.625, 0.75, 0.625, 0.75, 0.625, 0.75, 0.625, 0.75, 0.625, 0.75, 0.625, 0.75, 0.625, 0.75, 0.625, 0.75, 0.625, 0.75, 0.625, 0.75, 0.625, 0.625, 0.625, 0.5, 0.625, 0.5, 0.625, 0.625, 0.625, 0.625, 0.625, 0.75, 0.625, 0.75, 0.625, 0.625, 0.625, 0.5, 0.625, 0.5, 0.625, 0.5, 0.625, 0.5, 0.625, 0.5, 0.625, 0.5, 0.625, 0.5, 0.625, 0.5, 0.625, 0.5, 0.625, 0.5, 0.625, 0.5, 0.625, 0.5, 0.625, 0.75, 0.625, 0.75, 0.625, 0.75, 0.625, 0.75, 0.625, 0.75, 0.625, 0.75, 0.625, 0.75, 0.625, 0.75, 0.625, 0.75, 0.625, 0.75, 0.625, 0.75, 0.625, 0.75, 0.625, 0.5, 0.625, 0.5, 0.625, 0.5, 0.625, 0.5, 0.75, 0.75, 0.875, 0.75, 0.875, 0.75, 0.75, 0.75, 0.625, 0.5, 0.625, 0.5, 0.625, 0.5, 0.625, 0.5, 0.625, 0.75, 0.625, 0.75, 0.625, 0.75, 0.625, 0.75, 0.625, 0.75, 0.625, 0.75, 0.625, 0.75, 0.625, 0.75, 0.75, 0.5, 0.625, 0.5, 0.625, 0.5, 0.75, 0.5, 0.625, 0.5, 0.625, 0.5, 0.625, 0.5, 0.625, 0.5, 0.625, 0.5, 0.625, 0.5, 0.625, 0.5, 0.625, 0.5, 0.625, 0.75, 0.625, 0.75, 0.625, 0.75, 0.625, 0.75, 0.625, 0.75, 0.625, 0.75, 0.625, 0.75, 0.625, 0.75, 0.625, 0.5, 0.75, 0.5, 0.75, 0.5, 0.625, 0.5, 0.625, 0.5, 0.625, 0.5, 0.625, 0.5, 0.625, 0.5, 0.625, 0.5, 0.625, 0.5, 0.625, 0.5, 0.625, 0.5, 0.625, 0.75, 0.625, 0.625, 0.625, 0.625, 0.625, 0.75, 0.625, 0.75, 0.625, 0.75, 0.625, 0.75, 0.625, 0.75, 0.875, 0.5, 0.875, 0.5, 0.875, 0.625, 0.875, 0.625, 0.625, 0.5, 0.625, 0.5, 0.625, 0.5, 0.625, 0.5, 0.625, 0.5, 0.625, 0.5, 0.625, 0.5, 0.625, 0.5, 0.625, 0.75, 0.625, 0.75, 0.625, 0.75, 0.625, 0.75, 0.625, 0.5, 0.625, 0.5, 0.625, 0.5, 0.625, 0.5, 0.625, 0.75, 0.625, 0.75, 0.625, 0.75, 0.625, 0.75, 0.625, 0.5, 0.625, 0.5, 0.625, 0.5, 0.625, 0.5, 0.625, 0.625, 0.625, 0.625, 0.625, 0.5, 0.625, 0.5, 0.625, 0.5, 0.625, 0.5, 0.625, 0.5, 0.625, 0.5, 0.75, 0.5, 0.75, 0.5, 0.875, 0.5, 0.875, 0.5, 0.625, 0.75, 0.625, 0.75, 0.625, 0.75, 0.625, 0.75, 0.625, 0.5, 0.625, 0.5, 0.625, 0.5, 0.625, 0.5, 0.875, 0.625, 0.875, 0.625, 0.875, 0.75, 0.875, 0.75, 0.875, 0.75, 0.75, 0.75, 0.75, 0.75, 0.875, 0.75, 0.625, 0.5, 0.625, 0.5, 0.625, 0.5, 0.625, 0.5, 0.625, 0.5, 0.625, 0.5, 0.625, 0.5, 0.625, 0.5, 0.625, 0.75, 0.625, 0.75, 0.625, 0.75, 0.625, 0.75, 0.625, 0.75, 0.625, 0.75, 0.625, 0.75, 0.625, 0.75, 0.625, 0.75, 0.625, 0.75, 0.625, 0.75, 0.625, 0.75, 0.625, 0.5, 0.625, 0.5, 0.625, 0.5, 0.625, 0.5, 0.625, 0.5, 0.625, 0.5, 0.625, 0.5, 0.625, 0.5, 0.875, 0.5, 0.875, 0.5, 0.875, 0.625, 0.875, 0.625, 0.625, 0.75, 0.625, 0.75, 0.625, 0.75, 0.625, 0.75, 0.625, 0.75, 0.625, 0.75, 0.625, 0.75, 0.625, 0.75, 0.625, 0.5, 0.625, 0.5, 0.75, 0.5, 0.75, 0.5, 0.625, 0.5, 0.625, 0.5, 0.625, 0.5, 0.625, 0.5, 0.625, 0.5, 0.625, 0.5, 0.625, 0.5, 0.625, 0.5, 0.625, 0.75, 0.625, 0.75, 0.625, 0.625, 0.625, 0.625, 0.625, 0.75, 0.625, 0.75, 0.625, 0.75, 0.625, 0.75, 0.625, 0.75, 0.625, 0.75, 0.625, 0.75, 0.625, 0.75, 0.625, 0.75, 0.625, 0.75, 0.625, 0.75, 0.625, 0.75, 0.625, 0.5, 0.625, 0.5, 0.625, 0.5, 0.625, 0.5, 0.625, 0.5, 0.625, 0.5, 0.625, 0.5, 0.625, 0.5, 0.875, 0.75, 0.75, 0.75, 0.75, 0.75, 0.875, 0.75, 0.875, 0.625, 0.875, 0.625, 0.875, 0.75, 0.875, 0.75, 0.625, 0.5, 0.625, 0.5, 0.625, 0.5, 0.625, 0.5, 0.625, 0.75, 0.625, 0.75, 0.625, 0.75, 0.625, 0.75, 0.75, 0.5, 0.75, 0.5, 0.875, 0.5, 0.875, 0.5, 0.625, 0.5, 0.625, 0.5, 0.625, 0.5, 0.625, 0.5, 0.625, 0.75, 0.625, 0.75, 0.625, 0.75, 0.625, 0.75, 0.625, 0.625, 0.625, 0.625, 0.625, 0.5, 0.625, 0.5, 0.625, 0.75, 0.625, 0.75, 0.625, 0.75, 0.625, 0.75, 0.625, 0.5, 0.625, 0.5, 0.625, 0.5, 0.625, 0.5, 0.625, 0.75, 0.625, 0.75, 0.625, 0.75, 0.625, 0.75, 0.625, 0.5, 0.625, 0.5, 0.625, 0.5, 0.625, 0.5, 0.625, 0.75, 0.625, 0.75, 0.625, 0.75, 0.625, 0.75, 0.625, 0.75, 0.625, 0.75, 0.625, 0.75, 0.625, 0.75, 0.625, 0.5, 0.625, 0.5, 0.625, 0.5, 0.625, 0.5, 0.625, 0.5, 0.625, 0.5, 0.625, 0.5, 0.625, 0.5, 0.625, 0.75, 0.625, 0.75, 0.625, 0.75, 0.625, 0.75, 0.625, 0.75, 0.625, 0.75, 0.625, 0.75, 0.625, 0.75, 0.75, 0.75, 0.625, 0.75, 0.625, 0.75, 0.75, 0.75, 0.625, 0.5, 0.625, 0.5, 0.625, 0.5, 0.625, 0.5, 0.75, 0.75, 0.875, 0.75, 0.875, 0.75, 0.75, 0.75, 0.625, 0.75, 0.625, 0.75, 0.625, 0.75, 0.625, 0.75, 0.75, 0.5, 0.875, 0.5, 0.875, 0.5, 0.75, 0.5, 0.625, 0.625, 0.625, 0.5, 0.625, 0.5, 0.625, 0.625, 0.75, 0.5, 0.625, 0.5, 0.625, 0.5, 0.75, 0.5, 0.625, 0.5, 0.625, 0.5, 0.625, 0.5, 0.625, 0.5, 0.625, 0.5, 0.625, 0.5, 0.625, 0.5, 0.625, 0.5, 0.625, 0.75, 0.625, 0.75, 0.625, 0.75, 0.625, 0.75, 0.625, 0.75, 0.625, 0.75, 0.625, 0.75, 0.625, 0.75, 0.625, 0.75, 0.625, 0.625, 0.625, 0.625, 0.625, 0.75, 0.625, 0.5, 0.625, 0.5, 0.625, 0.5, 0.625, 0.5, 0.625, 0.5, 0.625, 0.5, 0.625, 0.5, 0.625, 0.5, 0.625, 0.75, 0.625, 0.75, 0.625, 0.75, 0.625, 0.75, 0.625, 0.75, 0.625, 0.75, 0.625, 0.75, 0.625, 0.75, 0.625, 0.5, 0.625, 0.5, 0.625, 0.5, 0.625, 0.5, 0.625, 0.5, 0.625, 0.5, 0.625, 0.5, 0.625, 0.5, 0.625, 0.75, 0.625, 0.75, 0.625, 0.75, 0.625, 0.75, 0.625, 0.5, 0.625, 0.5, 0.625, 0.5, 0.625, 0.5, 0.625, 0.5, 0.625, 0.5, 0.75, 0.5, 0.75, 0.5, 0.625, 0.5, 0.625, 0.5, 0.625, 0.5, 0.625, 0.5, 0.625, 0.5, 0.625, 0.5, 0.625, 0.5, 0.625, 0.5, 0.625, 0.75, 0.625, 0.75, 0.625, 0.625, 0.625, 0.625, 0.75, 0.625, 0.875, 0.625, 0.875, 0.75, 0.75, 0.75, 0.625, 0.625, 0.625, 0.75, 0.625, 0.75, 0.625, 0.625, 0.625, 0.625, 0.625, 0.75, 0.625, 0.75, 0.625, 0.625, 0.625, 0.625, 0.625, 0.75, 0.625, 0.75, 0.625, 0.625, 0.625, 0.625, 0.625, 0.75, 0.625, 0.75, 0.625, 0.625, 0.625, 0.625, 0.625, 0.75, 0.625, 0.75, 0.625, 0.625, 0.625, 0.5, 0.625, 0.625, 0.625, 0.625, 0.625, 0.5, 0.625, 0.5, 0.625, 0.625, 0.625, 0.625, 0.625, 0.5, 0.625, 0.625, 0.625, 0.75, 0.625, 0.75, 0.625, 0.625, 0.625, 0.5, 0.625, 0.625, 0.625, 0.625, 0.625, 0.5, 0.625, 0.5, 0.625, 0.625, 0.625, 0.625, 0.625, 0.5, 0.625, 0.625, 0.625, 0.75, 0.625, 0.75, 0.625, 0.625, 0.625, 0.5, 0.625, 0.625, 0.625, 0.625, 0.625, 0.5, 0.625, 0.5, 0.625, 0.625, 0.625, 0.625, 0.625, 0.5, 0.625, 0.625, 0.625, 0.75, 0.625, 0.75, 0.625, 0.625, 0.625, 0.5, 0.625, 0.625, 0.625, 0.625, 0.625, 0.5, 0.625, 0.5, 0.625, 0.625, 0.625, 0.625, 0.625, 0.5, 0.625, 0.625, 0.625, 0.75, 0.625, 0.75, 0.625, 0.625, 0.625, 0.5, 0.625, 0.625, 0.625, 0.625, 0.625, 0.5, 0.625, 0.5, 0.625, 0.625, 0.625, 0.625, 0.625, 0.5, 0.625, 0.625, 0.625, 0.75, 0.625, 0.75, 0.625, 0.625, 0.625, 0.625, 0.75, 0.625, 0.75, 0.75, 0.625, 0.75, 0.625, 0.5, 0.75, 0.5, 0.75, 0.625, 0.625, 0.625, 0.75, 0.5, 0.875, 0.5, 0.875, 0.625, 0.75, 0.625, 0.625, 0.75, 0.625, 0.75, 0.625, 0.75, 0.625, 0.75, 0.625, 0.75, 0.75, 0.75, 0.75, 0.75, 0.625, 0.75, 0.625, 0.5, 0.625, 0.5, 0.625, 0.5, 0.625, 0.5, 0.625, 0.5, 0.625, 0.5, 0.625, 0.5, 0.625, 0.5, 0.625, 0.75, 0.625, 0.75, 0.625, 0.75, 0.625, 0.75, 0.625, 0.75, 0.625, 0.75, 0.625, 0.75, 0.625, 0.75, 0.625, 0.5, 0.625, 0.5, 0.625, 0.5, 0.625, 0.5, 0.625, 0.75, 0.625, 0.75, 0.625, 0.75, 0.625, 0.75, 0.625, 0.5, 0.625, 0.5, 0.625, 0.5, 0.625, 0.5, 0.625, 0.75, 0.625, 0.75, 0.625, 0.75, 0.625, 0.75, 0.625, 0.625, 0.625, 0.625, 0.625, 0.5, 0.625, 0.5, 0.625, 0.75, 0.625, 0.75, 0.625, 0.75, 0.625, 0.75, 0.625, 0.5, 0.625, 0.5, 0.625, 0.5, 0.625, 0.5, 0.75, 0.5, 0.75, 0.5, 0.875, 0.5, 0.875, 0.5, 0.625, 0.75, 0.625, 0.75, 0.625, 0.75, 0.625, 0.75, 0.625, 0.5, 0.625, 0.5, 0.625, 0.5, 0.625, 0.5, 0.625, 0.75, 0.625, 0.75, 0.625, 0.75, 0.625, 0.75, 0.625, 0.5, 0.625, 0.5, 0.625, 0.5, 0.625, 0.5, 0.625, 0.5, 0.625, 0.5, 0.625, 0.5, 0.625, 0.5, 0.625, 0.75, 0.625, 0.75, 0.625, 0.75, 0.625, 0.75, 0.625, 0.75, 0.625, 0.75, 0.625, 0.75, 0.625, 0.75, 0.625, 0.75, 0.625, 0.75, 0.625, 0.75, 0.625, 0.75, 0.625, 0.5, 0.625, 0.5, 0.625, 0.5, 0.625, 0.5, 0.625, 0.5, 0.625, 0.5, 0.625, 0.5, 0.625, 0.5, 0.625, 0.75, 0.625, 0.75, 0.625, 0.75, 0.625, 0.75, 0.625, 0.75, 0.625, 0.75, 0.625, 0.75, 0.625, 0.75, 0.625, 0.5, 0.625, 0.5, 0.75, 0.5, 0.75, 0.5, 0.625, 0.5, 0.625, 0.5, 0.625, 0.5, 0.625, 0.5, 0.625, 0.5, 0.625, 0.5, 0.625, 0.5, 0.625, 0.5, 0.625, 0.75, 0.625, 0.75, 0.625, 0.625, 0.625, 0.625, 0.625, 0.75, 0.625, 0.75, 0.625, 0.75, 0.625, 0.75, 0.625, 0.75, 0.625, 0.75, 0.625, 0.75, 0.625, 0.75, 0.625, 0.75, 0.625, 0.75, 0.625, 0.75, 0.625, 0.75, 0.625, 0.5, 0.625, 0.5, 0.625, 0.5, 0.625, 0.5, 0.625, 0.5, 0.625, 0.5, 0.625, 0.5, 0.625, 0.5, 0.625, 0.75, 0.625, 0.75, 0.625, 0.75, 0.625, 0.75, 0.625, 0.5, 0.625, 0.5, 0.625, 0.5, 0.625, 0.5, 0.625, 0.75, 0.625, 0.75, 0.625, 0.75, 0.625, 0.75, 0.75, 0.5, 0.75, 0.5, 0.875, 0.5, 0.875, 0.5, 0.625, 0.5, 0.625, 0.5, 0.625, 0.5, 0.625, 0.5, 0.625, 0.75, 0.625, 0.75, 0.625, 0.75, 0.625, 0.75, 0.625, 0.625, 0.625, 0.625, 0.625, 0.5, 0.625, 0.5, 0.625, 0.75, 0.625, 0.75, 0.625, 0.75, 0.625, 0.75, 0.625, 0.5, 0.625, 0.5, 0.625, 0.5, 0.625, 0.5, 0.625, 0.75, 0.625, 0.75, 0.625, 0.75, 0.625, 0.75, 0.625, 0.5, 0.625, 0.5, 0.625, 0.5, 0.625, 0.5, 0.625, 0.75, 0.75, 0.75, 0.75, 0.75, 0.625, 0.75, 0.625, 0.75, 0.625, 0.75, 0.625, 0.75, 0.625, 0.75, 0.625, 0.75, 0.625, 0.75, 0.625, 0.75, 0.625, 0.75, 0.625, 0.75, 0.625, 0.75, 0.625, 0.75, 0.625, 0.75, 0.625, 0.5, 0.625, 0.5, 0.625, 0.5, 0.625, 0.5, 0.625, 0.5, 0.625, 0.625, 0.625, 0.625, 0.625, 0.5, 0.625, 0.5, 0.625, 0.5, 0.625, 0.5, 0.625, 0.5, 0.625, 0.75, 0.625, 0.75, 0.625, 0.75, 0.625, 0.75, 0.625, 0.5, 0.625, 0.5, 0.625, 0.5, 0.625, 0.5, 0.625, 0.75, 0.625, 0.75, 0.625, 0.75, 0.625, 0.75, 0.625, 0.75, 0.625, 0.75, 0.625, 0.75, 0.625, 0.75, 0.625, 0.5, 0.625, 0.5, 0.625, 0.5, 0.625, 0.5, 0.75, 0.75, 0.625, 0.75, 0.625, 0.75, 0.75, 0.75, 0.625, 0.75, 0.625, 0.75, 0.625, 0.75, 0.625, 0.75, 0.625, 0.5, 0.625, 0.5, 0.625, 0.5, 0.625, 0.5, 0.625, 0.75, 0.625, 0.75, 0.625, 0.75, 0.625, 0.75, 0.75, 0.5, 0.875, 0.5, 0.875, 0.5, 0.75, 0.5, 0.875, 0.75, 0.75, 0.75, 0.75, 0.75, 0.875, 0.75, 0.625, 0.5, 0.625, 0.5, 0.625, 0.5, 0.625, 0.5, 0.625, 0.5, 0.625, 0.5, 0.625, 0.5, 0.625, 0.5, 0.625, 0.75, 0.625, 0.75, 0.625, 0.75, 0.625, 0.75, 0.625, 0.5, 0.625, 0.5, 0.625, 0.5, 0.625, 0.5, 0.625, 0.5, 0.75, 0.5, 0.75, 0.5, 0.625, 0.5, 0.625, 0.75, 0.625, 0.75, 0.625, 0.75, 0.625, 0.75, 0.625, 0.5, 0.625, 0.625, 0.625, 0.625, 0.625, 0.5, 0.625, 0.75, 0.625, 0.75, 0.625, 0.75, 0.625, 0.75, 0.625, 0.5, 0.625, 0.5, 0.75, 0.5, 0.75, 0.5, 0.625, 0.5, 0.625, 0.5, 0.625, 0.5, 0.625, 0.5, 0.625, 0.5, 0.625, 0.5, 0.625, 0.5, 0.625, 0.5, 0.625, 0.75, 0.625, 0.75, 0.625, 0.625, 0.625, 0.625, 0.75, 0.625, 0.75, 0.75, 0.875, 0.75, 0.875, 0.625, 0.625, 0.625, 0.625, 0.625, 0.625, 0.75, 0.625, 0.75, 0.625, 0.625, 0.625, 0.625, 0.625, 0.75, 0.625, 0.75, 0.625, 0.625, 0.625, 0.625, 0.625, 0.75, 0.625, 0.75, 0.625, 0.625, 0.625, 0.625, 0.625, 0.75, 0.625, 0.75, 0.625, 0.625, 0.625, 0.625, 0.625, 0.75, 0.625, 0.75, 0.625, 0.5, 0.625, 0.5, 0.625, 0.625, 0.625, 0.625, 0.625, 0.5, 0.625, 0.5, 0.625, 0.625, 0.625, 0.625, 0.625, 0.625, 0.625, 0.625, 0.625, 0.75, 0.625, 0.75, 0.625, 0.5, 0.625, 0.5, 0.625, 0.625, 0.625, 0.625, 0.625, 0.5, 0.625, 0.5, 0.625, 0.625, 0.625, 0.625, 0.625, 0.625, 0.625, 0.625, 0.625, 0.75, 0.625, 0.75, 0.625, 0.5, 0.625, 0.5, 0.625, 0.625, 0.625, 0.625, 0.625, 0.5, 0.625, 0.5, 0.625, 0.625, 0.625, 0.625, 0.625, 0.625, 0.625, 0.625, 0.625, 0.75, 0.625, 0.75, 0.625, 0.5, 0.625, 0.5, 0.625, 0.625, 0.625, 0.625, 0.625, 0.5, 0.625, 0.5, 0.625, 0.625, 0.625, 0.625, 0.625, 0.625, 0.625, 0.625, 0.625, 0.75, 0.625, 0.75, 0.625, 0.5, 0.625, 0.5, 0.625, 0.625, 0.625, 0.625, 0.625, 0.5, 0.625, 0.5, 0.625, 0.625, 0.625, 0.625, 0.625, 0.625, 0.625, 0.625, 0.625, 0.75, 0.625, 0.75, 0.625, 0.625, 0.625, 0.75, 0.75, 0.75, 0.75, 0.625, 0.625, 0.5, 0.625, 0.625, 0.75, 0.625, 0.75, 0.5, 0.75, 0.5, 0.75, 0.625, 0.875, 0.625, 0.875, 0.5, 0.625, 0.75, 0.625, 0.75, 0.625, 0.75, 0.625, 0.75, 0.625, 0.75, 0.625, 0.75, 0.625, 0.75, 0.625, 0.75, 0.875, 0.5, 0.875, 0.625, 0.875, 0.625, 0.875, 0.5, 0.625, 0.5, 0.625, 0.5, 0.625, 0.5, 0.625, 0.5, 0.625, 0.5, 0.625, 0.5, 0.625, 0.5, 0.625, 0.5, 0.625, 0.75, 0.625, 0.75, 0.625, 0.75, 0.625, 0.75, 0.75, 0.75, 0.625, 0.75, 0.625, 0.75, 0.75, 0.75, 0.625, 0.5, 0.625, 0.5, 0.625, 0.5, 0.625, 0.5, 0.625, 0.75, 0.625, 0.75, 0.625, 0.75, 0.625, 0.75, 0.625, 0.5, 0.625, 0.5, 0.625, 0.5, 0.625, 0.5, 0.625, 0.75, 0.625, 0.75, 0.625, 0.75, 0.625, 0.75, 0.625, 0.625, 0.625, 0.5, 0.625, 0.5, 0.625, 0.625, 0.75, 0.75, 0.875, 0.75, 0.875, 0.75, 0.75, 0.75, 0.625, 0.5, 0.625, 0.5, 0.625, 0.5, 0.625, 0.5, 0.75, 0.5, 0.875, 0.5, 0.875, 0.5, 0.75, 0.5, 0.625, 0.75, 0.625, 0.75, 0.625, 0.75, 0.625, 0.75, 0.625, 0.5, 0.625, 0.5, 0.625, 0.5, 0.625, 0.5, 0.875, 0.625, 0.875, 0.75, 0.875, 0.75, 0.875, 0.625, 0.625, 0.75, 0.625, 0.75, 0.625, 0.75, 0.625, 0.75, 0.625, 0.5, 0.625, 0.5, 0.625, 0.5, 0.625, 0.5, 0.625, 0.5, 0.625, 0.5, 0.625, 0.5, 0.625, 0.5, 0.625, 0.75, 0.625, 0.75, 0.625, 0.75, 0.625, 0.75, 0.625, 0.75, 0.625, 0.75, 0.625, 0.75, 0.625, 0.75, 0.75, 0.75, 0.625, 0.75, 0.625, 0.75, 0.75, 0.75, 0.625, 0.5, 0.625, 0.5, 0.625, 0.5, 0.625, 0.5, 0.625, 0.5, 0.625, 0.5, 0.625, 0.5, 0.625, 0.5, 0.875, 0.5, 0.875, 0.625, 0.875, 0.625, 0.875, 0.5, 0.625, 0.75, 0.625, 0.75, 0.625, 0.75, 0.625, 0.75, 0.625, 0.75, 0.625, 0.75, 0.625, 0.75, 0.625, 0.75, 0.625, 0.5, 0.75, 0.5, 0.75, 0.5, 0.625, 0.5, 0.625, 0.5, 0.625, 0.5, 0.625, 0.5, 0.625, 0.5, 0.625, 0.5, 0.625, 0.5, 0.625, 0.5, 0.625, 0.5, 0.625, 0.75, 0.625, 0.625, 0.625, 0.625, 0.625, 0.75, 0.625, 0.75, 0.625, 0.75, 0.625, 0.75, 0.625, 0.75, 0.625, 0.75, 0.625, 0.75, 0.625, 0.75, 0.625, 0.75, 0.625, 0.75, 0.625, 0.75, 0.625, 0.75, 0.625, 0.75, 0.625, 0.5, 0.625, 0.5, 0.625, 0.5, 0.625, 0.5, 0.625, 0.5, 0.625, 0.5, 0.625, 0.5, 0.625, 0.5, 0.625, 0.75, 0.625, 0.75, 0.625, 0.75, 0.625, 0.75, 0.875, 0.625, 0.875, 0.75, 0.875, 0.75, 0.875, 0.625, 0.625, 0.5, 0.625, 0.5, 0.625, 0.5, 0.625, 0.5, 0.625, 0.75, 0.625, 0.75, 0.625, 0.75, 0.625, 0.75, 0.75, 0.5, 0.875, 0.5, 0.875, 0.5, 0.75, 0.5, 0.625, 0.5, 0.625, 0.5, 0.625, 0.5, 0.625, 0.5, 0.625, 0.75, 0.625, 0.75, 0.625, 0.75, 0.625, 0.75, 0.625, 0.625, 0.625, 0.5, 0.625, 0.5, 0.625, 0.625, 0.625, 0.75, 0.625, 0.75, 0.625, 0.75, 0.625, 0.75, 0.625, 0.5, 0.625, 0.5, 0.625, 0.5, 0.625, 0.5, 0.625, 0.75, 0.625, 0.75, 0.625, 0.75, 0.625, 0.75, 0.625, 0.5, 0.625, 0.5, 0.625, 0.5, 0.625, 0.5, 0.75, 0.75, 0.875, 0.75, 0.875, 0.75, 0.75, 0.75, 0.625, 0.75, 0.625, 0.75, 0.625, 0.75, 0.625, 0.75, 0.625, 0.5, 0.625, 0.5, 0.625, 0.5, 0.625, 0.5, 0.625, 0.75, 0.625, 0.625, 0.625, 0.625, 0.625, 0.75, 0.625, 0.5, 0.625, 0.5, 0.625, 0.5, 0.625, 0.5, 0.625, 0.75, 0.625, 0.75, 0.625, 0.75, 0.625, 0.75, 0.625, 0.5, 0.625, 0.5, 0.625, 0.5, 0.625, 0.5, 0.625, 0.75, 0.625, 0.75, 0.625, 0.75, 0.625, 0.75, 0.625, 0.75, 0.625, 0.75, 0.625, 0.75, 0.625, 0.75, 0.625, 0.5, 0.625, 0.5, 0.625, 0.5, 0.625, 0.5, 0.625, 0.75, 0.75, 0.75, 0.75, 0.75, 0.625, 0.75, 0.625, 0.75, 0.625, 0.75, 0.625, 0.75, 0.625, 0.75, 0.625, 0.5, 0.625, 0.5, 0.625, 0.5, 0.625, 0.5, 0.625, 0.75, 0.625, 0.75, 0.625, 0.75, 0.625, 0.75, 0.875, 0.5, 0.75, 0.5, 0.75, 0.5, 0.875, 0.5, 0.625, 0.5, 0.625, 0.5, 0.625, 0.5, 0.625, 0.5, 0.625, 0.5, 0.625, 0.5, 0.625, 0.5, 0.625, 0.5, 0.625, 0.75, 0.625, 0.75, 0.625, 0.75, 0.625, 0.75, 0.625, 0.5, 0.625, 0.5, 0.625, 0.5, 0.625, 0.5, 0.625, 0.75, 0.625, 0.75, 0.625, 0.75, 0.625, 0.75, 0.625, 0.75, 0.625, 0.75, 0.625, 0.75, 0.625, 0.75, 0.625, 0.625, 0.625, 0.75, 0.625, 0.75, 0.625, 0.625, 0.625, 0.5, 0.625, 0.5, 0.625, 0.5, 0.625, 0.5, 0.625, 0.5, 0.625, 0.5, 0.625, 0.5, 0.625, 0.5, 0.625, 0.75, 0.625, 0.75, 0.625, 0.75, 0.625, 0.75, 0.625, 0.5, 0.625, 0.5, 0.625, 0.5, 0.625, 0.5, 0.625, 0.5, 0.75, 0.5, 0.75, 0.5, 0.625, 0.5, 0.625, 0.5, 0.625, 0.5, 0.625, 0.5, 0.625, 0.5, 0.625, 0.5, 0.625, 0.5, 0.625, 0.5, 0.625, 0.5, 0.625, 0.75, 0.625, 0.625, 0.625, 0.625, 0.625, 0.75, 0.75, 0.625, 0.875, 0.625, 0.875, 0.75, 0.75, 0.75, 0.625, 0.625, 0.625, 0.75, 0.625, 0.75, 0.625, 0.625, 0.625, 0.625, 0.625, 0.75, 0.625, 0.75, 0.625, 0.625, 0.625, 0.625, 0.625, 0.75, 0.625, 0.75, 0.625, 0.625, 0.625, 0.625, 0.625, 0.75, 0.625, 0.75, 0.625, 0.625, 0.625, 0.625, 0.625, 0.75, 0.625, 0.75, 0.625, 0.625, 0.625, 0.5, 0.625, 0.625, 0.625, 0.625, 0.625, 0.5, 0.625, 0.5, 0.625, 0.625, 0.625, 0.625, 0.625, 0.5, 0.625, 0.625, 0.625, 0.75, 0.625, 0.75, 0.625, 0.625, 0.625, 0.5, 0.625, 0.625, 0.625, 0.625, 0.625, 0.5, 0.625, 0.5, 0.625, 0.625, 0.625, 0.625, 0.625, 0.5, 0.625, 0.625, 0.625, 0.75, 0.625, 0.75, 0.625, 0.625, 0.625, 0.5, 0.625, 0.625, 0.625, 0.625, 0.625, 0.5, 0.625, 0.5, 0.625, 0.625, 0.625, 0.625, 0.625, 0.5, 0.625, 0.625, 0.625, 0.75, 0.625, 0.75, 0.625, 0.625, 0.625, 0.5, 0.625, 0.625, 0.625, 0.625, 0.625, 0.5, 0.625, 0.5, 0.625, 0.625, 0.625, 0.625, 0.625, 0.5, 0.625, 0.625, 0.625, 0.75, 0.625, 0.75, 0.625, 0.625, 0.625, 0.5, 0.625, 0.625, 0.625, 0.625, 0.625, 0.5, 0.625, 0.5, 0.625, 0.625, 0.625, 0.625, 0.625, 0.5, 0.625, 0.625, 0.625, 0.75, 0.625, 0.75, 0.625, 0.625, 0.625, 0.625, 0.75, 0.625, 0.75, 0.75, 0.625, 0.75, 0.625, 0.5, 0.75, 0.5, 0.75, 0.625, 0.625, 0.625, 0.75, 0.5, 0.875, 0.5, 0.875, 0.625, 0.75, 0.625, 0.75, 0.625, 0.75, 0.75, 0.875, 0.75, 0.875, 0.625, 0.625, 0.625, 0.625, 0.625, 0.625, 0.75, 0.625, 0.75, 0.625, 0.625, 0.625, 0.625, 0.625, 0.75, 0.625, 0.75, 0.625, 0.625, 0.625, 0.625, 0.625, 0.75, 0.625, 0.75, 0.625, 0.625, 0.625, 0.625, 0.625, 0.75, 0.625, 0.75, 0.625, 0.625, 0.625, 0.625, 0.625, 0.75, 0.625, 0.75, 0.625, 0.5, 0.625, 0.5, 0.625, 0.625, 0.625, 0.625, 0.625, 0.5, 0.625, 0.5, 0.625, 0.625, 0.625, 0.625, 0.625, 0.625, 0.625, 0.625, 0.625, 0.75, 0.625, 0.75, 0.625, 0.5, 0.625, 0.5, 0.625, 0.625, 0.625, 0.625, 0.625, 0.5, 0.625, 0.5, 0.625, 0.625, 0.625, 0.625, 0.625, 0.625, 0.625, 0.625, 0.625, 0.75, 0.625, 0.75, 0.625, 0.5, 0.625, 0.5, 0.625, 0.625, 0.625, 0.625, 0.625, 0.5, 0.625, 0.5, 0.625, 0.625, 0.625, 0.625, 0.625, 0.625, 0.625, 0.625, 0.625, 0.75, 0.625, 0.75, 0.625, 0.5, 0.625, 0.5, 0.625, 0.625, 0.625, 0.625, 0.625, 0.5, 0.625, 0.5, 0.625, 0.625, 0.625, 0.625, 0.625, 0.625, 0.625, 0.625, 0.625, 0.75, 0.625, 0.75, 0.625, 0.5, 0.625, 0.5, 0.625, 0.625, 0.625, 0.625, 0.625, 0.5, 0.625, 0.5, 0.625, 0.625, 0.625, 0.625, 0.625, 0.625, 0.625, 0.625, 0.625, 0.75, 0.625, 0.75, 0.625, 0.625, 0.625, 0.75, 0.75, 0.75, 0.75, 0.625, 0.625, 0.5, 0.625, 0.625, 0.75, 0.625, 0.75, 0.5, 0.75, 0.5, 0.75, 0.625, 0.875, 0.625, 0.875, 0.5, 0.75, 0.625, 0.75, 0.75, 0.875, 0.75, 0.875, 0.625, 0.625, 0.625, 0.625, 0.625, 0.625, 0.75, 0.625, 0.75, 0.625, 0.625, 0.625, 0.625, 0.625, 0.75, 0.625, 0.75, 0.625, 0.625, 0.625, 0.625, 0.625, 0.75, 0.625, 0.75, 0.625, 0.625, 0.625, 0.625, 0.625, 0.75, 0.625, 0.75, 0.625, 0.625, 0.625, 0.625, 0.625, 0.75, 0.625, 0.75, 0.625, 0.5, 0.625, 0.5, 0.625, 0.625, 0.625, 0.625, 0.625, 0.5, 0.625, 0.5, 0.625, 0.625, 0.625, 0.625, 0.625, 0.625, 0.625, 0.625, 0.625, 0.75, 0.625, 0.75, 0.625, 0.5, 0.625, 0.5, 0.625, 0.625, 0.625, 0.625, 0.625, 0.5, 0.625, 0.5, 0.625, 0.625, 0.625, 0.625, 0.625, 0.625, 0.625, 0.625, 0.625, 0.75, 0.625, 0.75, 0.625, 0.5, 0.625, 0.5, 0.625, 0.625, 0.625, 0.625, 0.625, 0.5, 0.625, 0.5, 0.625, 0.625, 0.625, 0.625, 0.625, 0.625, 0.625, 0.625, 0.625, 0.75, 0.625, 0.75, 0.625, 0.5, 0.625, 0.5, 0.625, 0.625, 0.625, 0.625, 0.625, 0.5, 0.625, 0.5, 0.625, 0.625, 0.625, 0.625, 0.625, 0.625, 0.625, 0.625, 0.625, 0.75, 0.625, 0.75, 0.625, 0.5, 0.625, 0.5, 0.625, 0.625, 0.625, 0.625, 0.625, 0.5, 0.625, 0.5, 0.625, 0.625, 0.625, 0.625, 0.625, 0.625, 0.625, 0.625, 0.625, 0.75, 0.625, 0.75, 0.625, 0.625, 0.625, 0.75, 0.75, 0.75, 0.75, 0.625, 0.625, 0.5, 0.625, 0.625, 0.75, 0.625, 0.75, 0.5, 0.75, 0.5, 0.75, 0.625, 0.875, 0.625, 0.875, 0.5, 0.75, 0.625, 0.875, 0.625, 0.875, 0.75, 0.75, 0.75, 0.625, 0.625, 0.625, 0.75, 0.625, 0.75, 0.625, 0.625, 0.625, 0.625, 0.625, 0.75, 0.625, 0.75, 0.625, 0.625, 0.625, 0.625, 0.625, 0.75, 0.625, 0.75, 0.625, 0.625, 0.625, 0.625, 0.625, 0.75, 0.625, 0.75, 0.625, 0.625, 0.625, 0.625, 0.625, 0.75, 0.625, 0.75, 0.625, 0.625, 0.625, 0.5, 0.625, 0.625, 0.625, 0.625, 0.625, 0.5, 0.625, 0.5, 0.625, 0.625, 0.625, 0.625, 0.625, 0.5, 0.625, 0.625, 0.625, 0.75, 0.625, 0.75, 0.625, 0.625, 0.625, 0.5, 0.625, 0.625, 0.625, 0.625, 0.625, 0.5, 0.625, 0.5, 0.625, 0.625, 0.625, 0.625, 0.625, 0.5, 0.625, 0.625, 0.625, 0.75, 0.625, 0.75, 0.625, 0.625, 0.625, 0.5, 0.625, 0.625, 0.625, 0.625, 0.625, 0.5, 0.625, 0.5, 0.625, 0.625, 0.625, 0.625, 0.625, 0.5, 0.625, 0.625, 0.625, 0.75, 0.625, 0.75, 0.625, 0.625, 0.625, 0.5, 0.625, 0.625, 0.625, 0.625, 0.625, 0.5, 0.625, 0.5, 0.625, 0.625, 0.625, 0.625, 0.625, 0.5, 0.625, 0.625, 0.625, 0.75, 0.625, 0.75, 0.625, 0.625, 0.625, 0.5, 0.625, 0.625, 0.625, 0.625, 0.625, 0.5, 0.625, 0.5, 0.625, 0.625, 0.625, 0.625, 0.625, 0.5, 0.625, 0.625, 0.625, 0.75, 0.625, 0.75, 0.625, 0.625, 0.625, 0.625, 0.75, 0.625, 0.75, 0.75, 0.625, 0.75, 0.625, 0.5, 0.75, 0.5, 0.75, 0.625, 0.625, 0.625, 0.75, 0.5, 0.875, 0.5, 0.875, 0.625, 0.75, 0.625, 0.625, 0.5, 0.75, 0.5, 0.75, 0.5, 0.625, 0.5, 0.875, 0.5, 0.75, 0.5, 0.75, 0.5, 0.875, 0.5, 0.625, 0.75, 0.625, 0.75, 0.625, 0.75, 0.625, 0.75, 0.875, 0.75, 0.75, 0.75, 0.75, 0.75, 0.875, 0.75, 0.625, 0.5, 0.625, 0.5, 0.625, 0.5, 0.625, 0.5, 0.625, 0.75, 0.75, 0.75, 0.75, 0.75, 0.625, 0.75, 0.625, 0.75, 0.625, 0.75, 0.625, 0.75, 0.625, 0.75, 0.625, 0.75, 0.625, 0.75, 0.625, 0.75, 0.625, 0.75, 0.625, 0.75, 0.625, 0.75, 0.625, 0.75, 0.625, 0.75, 0.625, 0.75, 0.625, 0.75, 0.625, 0.75, 0.625, 0.75, 0.75, 0.75, 0.625, 0.75, 0.625, 0.75, 0.75, 0.75, 0.625, 0.75, 0.625, 0.75, 0.625, 0.75, 0.625, 0.75, 0.625, 0.75, 0.625, 0.75, 0.625, 0.75, 0.625, 0.75, 0.875, 0.75, 0.75, 0.75, 0.75, 0.75, 0.875, 0.75, 0.625, 0.75, 0.625, 0.75, 0.625, 0.75, 0.625, 0.75, 0.75, 0.75, 0.75, 0.75, 0.75, 0.75, 0.75, 0.75, 0.625, 0.75, 0.625, 0.75, 0.625, 0.75, 0.625, 0.75, 0.625, 0.75, 0.625, 0.75, 0.625, 0.75, 0.625, 0.75, 0.75, 0.75, 0.625, 0.75, 0.625, 0.75, 0.75, 0.75, 0.625, 0.75, 0.625, 0.75, 0.625, 0.75, 0.625, 0.75, 0.625, 0.75, 0.625, 0.75, 0.625, 0.75, 0.625, 0.75, 0.625, 0.75, 0.625, 0.75, 0.625, 0.75, 0.625, 0.75, 0.75, 0.75, 0.75, 0.75, 0.625, 0.75, 0.625, 0.75, 0.625, 0.75, 0.625, 0.75, 0.625, 0.75, 0.625, 0.75, 0.625, 0.75, 0.625, 0.75, 0.625, 0.75, 0.625, 0.75, 0.75, 0.75, 0.75, 0.75, 0.75, 0.75, 0.75, 0.75, 0.625, 0.75, 0.625, 0.75, 0.625, 0.75, 0.625, 0.75, 0.75, 0.75, 0.875, 0.75, 0.875, 0.75, 0.75, 0.75, 0.625, 0.75, 0.625, 0.75, 0.625, 0.75, 0.625, 0.75, 0.625, 0.75, 0.625, 0.75, 0.625, 0.75, 0.625, 0.75, 0.75, 0.75, 0.75, 0.75, 0.625, 0.75, 0.625, 0.75, 0.625, 0.75, 0.625, 0.75, 0.625, 0.75, 0.625, 0.75, 0.625, 0.75, 0.625, 0.75, 0.625, 0.75, 0.625, 0.75, 0.625, 0.75, 0.625, 0.75, 0.625, 0.75, 0.625, 0.75, 0.75, 0.75, 0.75, 0.75, 0.625, 0.75, 0.625, 0.75, 0.625, 0.75, 0.625, 0.75, 0.625, 0.75, 0.625, 0.75, 0.625, 0.75, 0.625, 0.75, 0.625, 0.75, 0.625, 0.75, 0.875, 0.75, 0.75, 0.75, 0.75, 0.75, 0.875, 0.75, 0.625, 0.75, 0.625, 0.75, 0.625, 0.75, 0.625, 0.75, 0.75, 0.75, 0.75, 0.75, 0.75, 0.75, 0.75, 0.75, 0.625, 0.75, 0.625, 0.75, 0.625, 0.75, 0.625, 0.75, 0.625, 0.75, 0.625, 0.75, 0.625, 0.75, 0.625, 0.75, 0.75, 0.75, 0.75, 0.75, 0.625, 0.75, 0.625, 0.75, 0.625, 0.75, 0.625, 0.75, 0.625, 0.75, 0.625, 0.75, 0.625, 0.75, 0.625, 0.75, 0.625, 0.75, 0.625, 0.75, 0.625, 0.75, 0.625, 0.75, 0.625, 0.75, 0.625, 0.75, 0.75, 0.75, 0.625, 0.75, 0.625, 0.75, 0.75, 0.75, 0.625, 0.75, 0.625, 0.75, 0.625, 0.75, 0.625, 0.75, 0.625, 0.75, 0.625, 0.75, 0.625, 0.75, 0.625, 0.75, 0.75, 0.75, 0.75, 0.75, 0.75, 0.75, 0.75, 0.75, 0.625, 0.75, 0.625, 0.75, 0.625, 0.75, 0.625, 0.75, 0.75, 0.75, 0.75, 0.75, 0.75, 0.75, 0.75, 0.75, 0.625, 0.75, 0.625, 0.75, 0.625, 0.75, 0.625, 0.75, 0.625, 0.75, 0.625, 0.75, 0.625, 0.75, 0.625, 0.75, 0.75, 0.75, 0.625, 0.75, 0.625, 0.75, 0.75, 0.75, 0.625, 0.75, 0.625, 0.75, 0.625, 0.75, 0.625, 0.75, 0.875, 0.75, 0.75, 0.75, 0.75, 0.75, 0.875, 0.75, 0.875, 0.75, 0.75, 0.75, 0.75, 0.75, 0.875, 0.75, 0.875, 0.75, 0.875, 0.75, 0.75, 0.75, 0.75, 0.75, 0.875, 0.75, 0.875, 0.75, 0.75, 0.75, 0.75, 0.75, 0.875, 0.75, 0.875, 0.75, 0.75, 0.75, 0.75, 0.75, 0.875, 0.75, 0.875, 0.75, 0.75, 0.75, 0.75, 0.75, 0.875, 0.75, 0.75, 0.75, 0.75, 0.75, 0.875, 0.75, 0.875, 0.75, 0.75, 0.75, 0.75, 0.75, 0.875, 0.75, 0.75, 0.75, 0.75, 0.75, 0.75, 0.75, 0.75, 0.75, 0.75, 0.75, 0.75, 0.75, 0.75, 0.75, 0.75, 0.75, 0.75, 0.75, 0.75, 0.75, 0.75, 0.75, 0.75, 0.75, 0.75, 0.75, 0.875, 0.75, 0.875, 0.75, 0.75, 0.75])
me_cube_001.use_remesh_fix_poles = True
me_cube_001.use_remesh_preserve_attributes = False
me_cube_001.use_mirror_vertex_groups = False
me_cube_001.update()
me_cube_002 = bpy.data.meshes.new('Cube.002')
me_cube_002.from_pydata([(-0.06337, 1.674, 0.06833), (-0.06966, 0.9105, 0.06833), (-0.1354, 1.597, 0.06833), (-0.05537, 1.817, 0.06833), (-0.05023, 1.919, 0.06833), (0.0, 1.919, 0.06833), (-0.1, 1.919, 0.06833), (-0.04851, 1.956, 0.06833), (0.05023, 1.919, 0.06833), (0.1, 1.919, 0.06833), (0.04851, 1.956, 0.06833), (0.0, 1.817, 0.06833), (0.1103, 1.817, 0.06833), (0.05194, 1.883, 0.06833), (0.07709, 1.21, 0.06833), (-0.1537, 1.135, 0.06833), (-0.1103, 1.817, 0.06833), (0.1263, 1.674, 0.06833), (-0.05194, 1.883, 0.06833), (0.0, 1.597, 0.06833), (0.0588, 1.752, 0.06833), (0.1412, 1.516, 0.06833), (0.0, 1.674, 0.06833), (0.06795, 1.597, 0.06833), (0.06337, 1.674, 0.06833), (0.0, 0.8096, 0.06833), (-0.1263, 1.674, 0.06833), (-0.1469, 1.434, 0.06833), (-0.0588, 1.752, 0.06833), (0.0, 1.516, 0.06833), (-0.1412, 1.516, 0.06833), (-0.06795, 1.597, 0.06833), (0.0, 1.36, 0.06833), (0.0, 1.434, 0.06833), (-0.06566, 0.8211, 0.06833), (0.0, 1.21, 0.06833), (-0.1503, 1.067, 0.06833), (-0.1389, 0.9163, 0.06833), (0.0, 1.067, 0.06833), (-0.07709, 1.135, 0.06833), (-0.07366, 1.0, 0.06833), (0.06566, 0.8211, 0.06833), (0.1503, 1.067, 0.06833), (0.1389, 0.9163, 0.06833), (-0.07709, 1.286, 0.06833), (0.07709, 1.135, 0.06833), (0.07366, 1.0, 0.06833), (0.07538, 1.067, 0.06833), (0.0, 1.0, 0.06833), (-0.1537, 1.21, 0.06833), (0.07709, 1.286, 0.06833), (0.0, 0.9048, 0.06833), (-0.1469, 1.0, 0.06833), (0.1537, 1.21, 0.06833), (0.07366, 1.434, 0.06833), (-0.07366, 1.434, 0.06833), (0.1503, 1.36, 0.06833), (0.06966, 0.9105, 0.06833), (0.0, 1.286, 0.06833), (-0.1503, 1.36, 0.06833), (0.0, 1.135, 0.06833), (-0.09658, 1.956, 0.06833), (0.0, 1.956, 0.06833), (-0.1034, 1.883, 0.06833), (0.09658, 1.956, 0.06833), (0.1034, 1.883, 0.06833), (0.1172, 1.752, 0.06833), (0.0, 1.883, 0.06833), (0.1354, 1.597, 0.06833), (0.1469, 1.434, 0.06833), (0.07538, 1.36, 0.06833), (-0.1537, 1.286, 0.06833), (-0.1172, 1.752, 0.06833), (0.1469, 1.0, 0.06833), (0.0, 1.752, 0.06833), (0.1309, 0.8325, 0.06833), (0.1537, 1.135, 0.06833), (0.1537, 1.286, 0.06833), (0.05537, 1.817, 0.06833), (0.0708, 1.516, 0.06833), (-0.1309, 0.8325, 0.06833), (-0.0708, 1.516, 0.06833), (-0.07709, 1.21, 0.06833), (-0.07538, 1.067, 0.06833), (-0.07538, 1.36, 0.06833), (-0.06337, 1.674, -0.06833), (-0.06966, 0.9105, -0.06833), (-0.1354, 1.597, -0.06833), (-0.05537, 1.817, -0.06833), (-0.05023, 1.919, -0.06833), (0.0, 1.919, -0.06833), (-0.1, 1.919, -0.06833), (-0.04851, 1.956, -0.06833), (0.1537, 1.286, 0.0), (0.1537, 1.135, 0.0), (0.1309, 0.8325, 0.0), (0.1469, 1.0, 0.0), (0.1469, 1.434, 0.0), (0.1354, 1.597, 0.0), (0.1172, 1.752, 0.0), (0.1034, 1.883, 0.0), (0.09658, 1.956, 0.0), (0.1503, 1.36, 0.0), (0.07366, 1.434, 0.0), (0.1537, 1.21, 0.0), (0.07709, 1.286, 0.0), (0.07366, 1.0, 0.0), (0.07709, 1.135, 0.0), (0.1389, 0.9163, 0.0), (0.1503, 1.067, 0.0), (0.06566, 0.8211, 0.0), (0.06795, 1.597, 0.0), (0.1412, 1.516, 0.0), (0.0588, 1.752, 0.0), (0.1263, 1.674, 0.0), (0.05194, 1.883, 0.0), (0.1103, 1.817, 0.0), (0.04851, 1.956, 0.0), (0.1, 1.919, 0.0), (0.05023, 1.919, 0.0), (0.05537, 1.817, 0.0), (0.06966, 0.9105, 0.0), (0.06337, 1.674, 0.0), (0.07538, 1.36, 0.0), (0.07538, 1.067, 0.0), (0.07709, 1.21, 0.0), (0.0708, 1.516, 0.0), (0.05023, 1.919, -0.06833), (0.1, 1.919, -0.06833), (0.04851, 1.956, -0.06833), (0.0, 1.817, -0.06833), (0.1103, 1.817, -0.06833), (0.05194, 1.883, -0.06833), (0.07709, 1.21, -0.06833), (-0.1537, 1.135, -0.06833), (-0.1103, 1.817, -0.06833), (0.1263, 1.674, -0.06833), (-0.05194, 1.883, -0.06833), (0.0, 1.597, -0.06833), (0.0588, 1.752, -0.06833), (0.1412, 1.516, -0.06833), (0.0, 1.674, -0.06833), (0.06795, 1.597, -0.06833), (0.06337, 1.674, -0.06833), (0.0, 0.8096, -0.06833), (-0.1263, 1.674, -0.06833), (-0.1469, 1.434, -0.06833), (-0.0588, 1.752, -0.06833), (0.0, 1.516, -0.06833), (-0.1412, 1.516, -0.06833), (0.0, 1.286, 0.0), (0.0, 0.8096, 0.0), (-0.1537, 1.286, 0.0), (0.0, 1.0, 0.0), (-0.1537, 1.135, 0.0), (-0.1309, 0.8325, 0.0), (0.0, 1.135, 0.0), (-0.1469, 1.0, 0.0), (0.0, 1.434, 0.0), (-0.1469, 1.434, 0.0), (0.0, 1.597, 0.0), (-0.1354, 1.597, 0.0), (0.0, 1.752, 0.0), (-0.1172, 1.752, 0.0), (0.0, 1.883, 0.0), (-0.1034, 1.883, 0.0), (0.0, 1.956, 0.0), (-0.09658, 1.956, 0.0), (-0.1503, 1.36, 0.0), (-0.07366, 1.434, 0.0), (0.0, 0.9048, 0.0), (-0.1537, 1.21, 0.0), (-0.07709, 1.286, 0.0), (-0.07366, 1.0, 0.0), (-0.07709, 1.135, 0.0), (0.0, 1.067, 0.0), (-0.1389, 0.9163, 0.0), (-0.1503, 1.067, 0.0), (0.0, 1.21, 0.0), (-0.06566, 0.8211, 0.0), (0.0, 1.36, 0.0), (-0.06795, 1.597, 0.0), (-0.1412, 1.516, 0.0), (0.0, 1.516, 0.0), (-0.0588, 1.752, 0.0), (-0.1263, 1.674, 0.0), (0.0, 1.674, 0.0), (-0.05194, 1.883, 0.0), (-0.1103, 1.817, 0.0), (0.0, 1.817, 0.0), (-0.04851, 1.956, 0.0), (-0.1, 1.919, 0.0), (0.0, 1.919, 0.0), (-0.05023, 1.919, 0.0), (-0.05537, 1.817, 0.0), (-0.06966, 0.9105, 0.0), (-0.06337, 1.674, 0.0), (-0.07538, 1.36, 0.0), (-0.07538, 1.067, 0.0), (-0.07709, 1.21, 0.0), (-0.0708, 1.516, 0.0), (-0.06795, 1.597, -0.06833), (0.0, 1.36, -0.06833), (0.0, 1.434, -0.06833), (-0.06566, 0.8211, -0.06833), (0.0, 1.21, -0.06833), (-0.1503, 1.067, -0.06833), (-0.1389, 0.9163, -0.06833), (0.0, 1.067, -0.06833), (-0.07709, 1.135, -0.06833), (-0.07366, 1.0, -0.06833), (0.06566, 0.8211, -0.06833), (0.1503, 1.067, -0.06833), (0.1389, 0.9163, -0.06833), (-0.07709, 1.286, -0.06833), (0.07709, 1.135, -0.06833), (0.07366, 1.0, -0.06833), (0.07538, 1.067, -0.06833), (0.0, 1.0, -0.06833), (-0.1537, 1.21, -0.06833), (0.07709, 1.286, -0.06833), (0.0, 0.9048, -0.06833), (-0.1469, 1.0, -0.06833), (0.1537, 1.21, -0.06833), (0.07366, 1.434, -0.06833), (-0.07366, 1.434, -0.06833), (0.1503, 1.36, -0.06833), (0.06966, 0.9105, -0.06833), (0.0, 1.286, -0.06833), (-0.1503, 1.36, -0.06833), (0.0, 1.135, -0.06833), (-0.09658, 1.956, -0.06833), (0.0, 1.956, -0.06833), (-0.1034, 1.883, -0.06833), (0.09658, 1.956, -0.06833), (0.1034, 1.883, -0.06833), (0.1172, 1.752, -0.06833), (0.0, 1.883, -0.06833), (0.1354, 1.597, -0.06833), (0.1469, 1.434, -0.06833), (0.07538, 1.36, -0.06833), (-0.1537, 1.286, -0.06833), (-0.1172, 1.752, -0.06833), (0.1469, 1.0, -0.06833), (0.0, 1.752, -0.06833), (0.1309, 0.8325, -0.06833), (0.1537, 1.135, -0.06833), (0.1537, 1.286, -0.06833), (0.05537, 1.817, -0.06833), (0.0708, 1.516, -0.06833), (-0.1309, 0.8325, -0.06833), (-0.0708, 1.516, -0.06833), (-0.07709, 1.21, -0.06833), (-0.07538, 1.067, -0.06833), (-0.07538, 1.36, -0.06833)], [], [(37, 80, 34, 1), (40, 1, 51, 48), (28, 3, 16, 72), (22, 74, 28, 0), (74, 11, 3, 28), (52, 37, 1, 40), (4, 7, 61, 6), (67, 5, 4, 18), (3, 18, 63, 16), (18, 4, 6, 63), (1, 34, 25, 51), (73, 46, 57, 43), (23, 68, 17, 24), (20, 66, 12, 78), (22, 24, 20, 74), (74, 20, 78, 11), (38, 47, 45, 60), (58, 50, 70, 32), (67, 13, 8, 5), (11, 67, 18, 3), (11, 78, 13, 67), (46, 73, 42, 47), (43, 57, 41, 75), (13, 65, 9, 8), (5, 8, 10, 62), (5, 62, 7, 4), (109, 94, 76, 42), (83, 39, 15, 36), (100, 118, 9, 65), (96, 109, 42, 73), (155, 179, 34, 80), (84, 55, 27, 59), (95, 108, 43, 75), (163, 185, 26, 72), (118, 101, 64, 9), (82, 44, 71, 49), (0, 28, 72, 26), (159, 168, 59, 27), (81, 31, 2, 30), (101, 117, 10, 64), (99, 116, 12, 66), (114, 99, 66, 17), (177, 157, 52, 36), (116, 100, 65, 12), (157, 176, 37, 52), (154, 177, 36, 15), (108, 96, 73, 43), (117, 166, 62, 10), (104, 93, 77, 53), (161, 182, 30, 2), (110, 95, 75, 41), (179, 151, 25, 34), (93, 102, 56, 77), (45, 76, 53, 14), (33, 29, 81, 55), (29, 19, 31, 81), (182, 159, 27, 30), (176, 155, 80, 37), (166, 190, 7, 62), (29, 79, 23, 19), (165, 188, 16, 63), (151, 110, 41, 25), (102, 97, 69, 56), (185, 161, 2, 26), (60, 45, 14, 35), (33, 54, 79, 29), (98, 114, 17, 68), (97, 112, 21, 69), (35, 14, 50, 58), (167, 191, 6, 61), (190, 167, 61, 7), (188, 163, 72, 16), (44, 84, 59, 71), (32, 33, 55, 84), (39, 82, 49, 15), (35, 58, 44, 82), (38, 60, 39, 83), (31, 0, 26, 2), (48, 38, 83, 40), (60, 35, 82, 39), (19, 22, 0, 31), (40, 83, 36, 52), (8, 9, 64, 10), (19, 23, 24, 22), (57, 51, 25, 41), (168, 152, 71, 59), (46, 48, 51, 57), (24, 17, 66, 20), (50, 77, 56, 70), (32, 70, 54, 33), (14, 53, 77, 50), (54, 69, 21, 79), (94, 104, 53, 76), (70, 56, 69, 54), (112, 98, 68, 21), (48, 46, 47, 38), (191, 165, 63, 6), (78, 12, 65, 13), (152, 171, 49, 71), (171, 154, 15, 49), (47, 42, 76, 45), (79, 21, 68, 23), (55, 81, 30, 27), (58, 32, 84, 44), (207, 86, 204, 250), (210, 218, 221, 86), (147, 242, 135, 88), (141, 85, 147, 244), (244, 147, 88, 130), (126, 112, 98, 111), (125, 104, 93, 105), (124, 109, 94, 107), (123, 102, 97, 103), (122, 114, 99, 113), (121, 170, 151, 110), (120, 116, 100, 115), (119, 118, 101, 117), (192, 119, 117, 166), (164, 115, 119, 192), (115, 100, 118, 119), (189, 120, 115, 164), (162, 113, 120, 189), (113, 99, 116, 120), (108, 121, 110, 95), (96, 106, 121, 108), (106, 153, 170, 121), (186, 122, 113, 162), (160, 111, 122, 186), (111, 98, 114, 122), (180, 123, 103, 158), (150, 105, 123, 180), (105, 93, 102, 123), (175, 124, 107, 156), (153, 106, 124, 175), (106, 96, 109, 124), (178, 125, 105, 150), (156, 107, 125, 178), (107, 94, 104, 125), (183, 126, 111, 160), (158, 103, 126, 183), (103, 97, 112, 126), (222, 210, 86, 207), (89, 91, 231, 92), (237, 137, 89, 90), (88, 135, 233, 137), (137, 233, 91, 89), (86, 221, 144, 204), (200, 181, 161, 182), (199, 172, 152, 171), (198, 174, 154, 177), (197, 169, 159, 168), (196, 184, 163, 185), (195, 179, 151, 170), (194, 187, 165, 188), (193, 190, 167, 191), (192, 166, 190, 193), (164, 192, 193, 187), (187, 193, 191, 165), (189, 164, 187, 194), (162, 189, 194, 184), (184, 194, 188, 163), (176, 155, 179, 195), (157, 176, 195, 173), (173, 195, 170, 153), (186, 162, 184, 196), (160, 186, 196, 181), (181, 196, 185, 161), (180, 158, 169, 197), (150, 180, 197, 172), (172, 197, 168, 152), (175, 156, 174, 198), (153, 175, 198, 173), (173, 198, 177, 157), (178, 150, 172, 199), (156, 178, 199, 174), (174, 199, 171, 154), (183, 160, 181, 200), (158, 183, 200, 169), (169, 200, 182, 159), (243, 213, 227, 216), (142, 143, 136, 238), (139, 248, 131, 236), (141, 244, 139, 143), (244, 130, 248, 139), (208, 230, 215, 217), (228, 202, 240, 220), (237, 90, 127, 132), (130, 88, 137, 237), (130, 237, 132, 248), (216, 217, 212, 243), (213, 245, 211, 227), (132, 127, 128, 235), (90, 232, 129, 127), (90, 89, 92, 232), (109, 212, 246, 94), (253, 206, 134, 209), (100, 235, 128, 118), (96, 243, 212, 109), (155, 250, 204, 179), (254, 229, 146, 225), (95, 245, 213, 108), (163, 242, 145, 185), (118, 128, 234, 101), (252, 219, 241, 214), (85, 145, 242, 147), (159, 146, 229, 168), (251, 149, 87, 201), (101, 234, 129, 117), (99, 236, 131, 116), (114, 136, 236, 99), (177, 206, 222, 157), (116, 131, 235, 100), (157, 222, 207, 176), (154, 134, 206, 177), (108, 213, 243, 96), (117, 129, 232, 166), (104, 223, 247, 93), (161, 87, 149, 182), (110, 211, 245, 95), (179, 204, 144, 151), (93, 247, 226, 102), (215, 133, 223, 246), (203, 225, 251, 148), (148, 251, 201, 138), (182, 149, 146, 159), (176, 207, 250, 155), (166, 232, 92, 190), (148, 138, 142, 249), (165, 233, 135, 188), (151, 144, 211, 110), (102, 226, 239, 97), (185, 145, 87, 161), (230, 205, 133, 215), (203, 148, 249, 224), (98, 238, 136, 114), (97, 239, 140, 112), (205, 228, 220, 133), (167, 231, 91, 191), (190, 92, 231, 167), (188, 135, 242, 163), (214, 241, 229, 254), (202, 254, 225, 203), (209, 134, 219, 252), (205, 252, 214, 228), (208, 253, 209, 230), (201, 87, 145, 85), (218, 210, 253, 208), (230, 209, 252, 205), (138, 201, 85, 141), (210, 222, 206, 253), (127, 129, 234, 128), (138, 141, 143, 142), (227, 211, 144, 221), (168, 229, 241, 152), (216, 227, 221, 218), (143, 139, 236, 136), (220, 240, 226, 247), (202, 203, 224, 240), (133, 220, 247, 223), (224, 249, 140, 239), (94, 246, 223, 104), (240, 224, 239, 226), (112, 140, 238, 98), (218, 208, 217, 216), (191, 91, 233, 165), (248, 132, 235, 131), (152, 241, 219, 171), (171, 219, 134, 154), (217, 215, 246, 212), (249, 142, 238, 140), (225, 146, 149, 251), (228, 214, 254, 202)])
_uv = me_cube_002.uv_layers.new(name='UVMap')
_uv.uv.foreach_set('vector', [0.625, 0.625, 0.625, 0.75, 0.75, 0.75, 0.75, 0.625, 0.75, 0.5, 0.75, 0.625, 0.875, 0.625, 0.875, 0.5, 0.75, 0.5, 0.75, 0.5, 0.625, 0.5, 0.625, 0.5, 0.875, 0.5, 0.875, 0.5, 0.75, 0.5, 0.75, 0.5, 0.875, 0.5, 0.875, 0.5, 0.75, 0.5, 0.75, 0.5, 0.625, 0.5, 0.625, 0.625, 0.75, 0.625, 0.75, 0.5, 0.75, 0.5, 0.75, 0.5, 0.625, 0.5, 0.625, 0.5, 0.875, 0.5, 0.875, 0.5, 0.75, 0.5, 0.75, 0.5, 0.75, 0.5, 0.75, 0.5, 0.625, 0.5, 0.625, 0.5, 0.75, 0.5, 0.75, 0.5, 0.625, 0.5, 0.625, 0.5, 0.75, 0.625, 0.75, 0.75, 0.875, 0.75, 0.875, 0.625, 0.625, 0.5, 0.75, 0.5, 0.75, 0.625, 0.625, 0.625, 0.75, 0.5, 0.625, 0.5, 0.625, 0.5, 0.75, 0.5, 0.75, 0.5, 0.625, 0.5, 0.625, 0.5, 0.75, 0.5, 0.875, 0.5, 0.75, 0.5, 0.75, 0.5, 0.875, 0.5, 0.875, 0.5, 0.75, 0.5, 0.75, 0.5, 0.875, 0.5, 0.875, 0.5, 0.75, 0.5, 0.75, 0.5, 0.875, 0.5, 0.875, 0.5, 0.75, 0.5, 0.75, 0.5, 0.875, 0.5, 0.875, 0.5, 0.75, 0.5, 0.75, 0.5, 0.875, 0.5, 0.875, 0.5, 0.875, 0.5, 0.75, 0.5, 0.75, 0.5, 0.875, 0.5, 0.75, 0.5, 0.75, 0.5, 0.875, 0.5, 0.75, 0.5, 0.625, 0.5, 0.625, 0.5, 0.75, 0.5, 0.625, 0.625, 0.75, 0.625, 0.75, 0.75, 0.625, 0.75, 0.75, 0.5, 0.625, 0.5, 0.625, 0.5, 0.75, 0.5, 0.875, 0.5, 0.75, 0.5, 0.75, 0.5, 0.875, 0.5, 0.875, 0.5, 0.875, 0.5, 0.75, 0.5, 0.75, 0.5, 0.625, 0.5, 0.625, 0.5, 0.625, 0.5, 0.625, 0.5, 0.75, 0.5, 0.75, 0.5, 0.625, 0.5, 0.625, 0.5, 0.625, 0.5, 0.625, 0.5, 0.625, 0.5, 0.625, 0.5, 0.625, 0.5, 0.625, 0.5, 0.625, 0.5, 0.625, 0.5, 0.625, 0.75, 0.75, 0.75, 0.75, 0.75, 0.625, 0.75, 0.75, 0.5, 0.75, 0.5, 0.625, 0.5, 0.625, 0.5, 0.625, 0.75, 0.625, 0.625, 0.625, 0.625, 0.625, 0.75, 0.625, 0.5, 0.625, 0.5, 0.625, 0.5, 0.625, 0.5, 0.625, 0.5, 0.625, 0.5, 0.625, 0.5, 0.625, 0.5, 0.75, 0.5, 0.75, 0.5, 0.625, 0.5, 0.625, 0.5, 0.75, 0.5, 0.75, 0.5, 0.625, 0.5, 0.625, 0.5, 0.625, 0.5, 0.625, 0.5, 0.625, 0.5, 0.625, 0.5, 0.75, 0.5, 0.75, 0.5, 0.625, 0.5, 0.625, 0.5, 0.625, 0.5, 0.75, 0.5, 0.75, 0.5, 0.625, 0.5, 0.625, 0.5, 0.625, 0.5, 0.625, 0.5, 0.625, 0.5, 0.625, 0.5, 0.625, 0.5, 0.625, 0.5, 0.625, 0.5, 0.625, 0.5, 0.625, 0.5, 0.625, 0.5, 0.625, 0.5, 0.625, 0.5, 0.625, 0.5, 0.625, 0.5, 0.625, 0.5, 0.625, 0.5, 0.625, 0.625, 0.625, 0.625, 0.625, 0.5, 0.625, 0.5, 0.625, 0.5, 0.625, 0.5, 0.625, 0.5, 0.625, 0.625, 0.625, 0.5, 0.625, 0.5, 0.625, 0.625, 0.75, 0.5, 0.875, 0.5, 0.875, 0.5, 0.75, 0.5, 0.625, 0.5, 0.625, 0.5, 0.625, 0.5, 0.625, 0.5, 0.625, 0.5, 0.625, 0.5, 0.625, 0.5, 0.625, 0.5, 0.75, 0.75, 0.625, 0.75, 0.625, 0.75, 0.75, 0.75, 0.75, 0.75, 0.875, 0.75, 0.875, 0.75, 0.75, 0.75, 0.625, 0.5, 0.625, 0.5, 0.625, 0.5, 0.625, 0.5, 0.75, 0.5, 0.625, 0.5, 0.625, 0.5, 0.75, 0.5, 0.875, 0.5, 0.875, 0.5, 0.75, 0.5, 0.75, 0.5, 0.875, 0.5, 0.875, 0.5, 0.75, 0.5, 0.75, 0.5, 0.625, 0.5, 0.625, 0.5, 0.625, 0.5, 0.625, 0.5, 0.625, 0.625, 0.625, 0.75, 0.625, 0.75, 0.625, 0.625, 0.875, 0.5, 0.75, 0.5, 0.75, 0.5, 0.875, 0.5, 0.875, 0.5, 0.75, 0.5, 0.75, 0.5, 0.875, 0.5, 0.625, 0.5, 0.625, 0.5, 0.625, 0.5, 0.625, 0.5, 0.875, 0.75, 0.75, 0.75, 0.75, 0.75, 0.875, 0.75, 0.625, 0.5, 0.625, 0.5, 0.625, 0.5, 0.625, 0.5, 0.625, 0.5, 0.625, 0.5, 0.625, 0.5, 0.625, 0.5, 0.875, 0.5, 0.75, 0.5, 0.75, 0.5, 0.875, 0.5, 0.875, 0.5, 0.75, 0.5, 0.75, 0.5, 0.875, 0.5, 0.625, 0.5, 0.625, 0.5, 0.625, 0.5, 0.625, 0.5, 0.625, 0.5, 0.625, 0.5, 0.625, 0.5, 0.625, 0.5, 0.875, 0.5, 0.75, 0.5, 0.75, 0.5, 0.875, 0.5, 0.625, 0.5, 0.625, 0.5, 0.625, 0.5, 0.625, 0.5, 0.75, 0.5, 0.625, 0.5, 0.625, 0.5, 0.75, 0.5, 0.625, 0.5, 0.625, 0.5, 0.625, 0.5, 0.625, 0.5, 0.75, 0.5, 0.75, 0.5, 0.625, 0.5, 0.625, 0.5, 0.875, 0.5, 0.875, 0.5, 0.75, 0.5, 0.75, 0.5, 0.75, 0.5, 0.75, 0.5, 0.625, 0.5, 0.625, 0.5, 0.875, 0.5, 0.875, 0.5, 0.75, 0.5, 0.75, 0.5, 0.875, 0.5, 0.875, 0.5, 0.75, 0.5, 0.75, 0.5, 0.75, 0.5, 0.75, 0.5, 0.625, 0.5, 0.625, 0.5, 0.875, 0.5, 0.875, 0.5, 0.75, 0.5, 0.75, 0.5, 0.875, 0.5, 0.875, 0.5, 0.75, 0.5, 0.75, 0.5, 0.875, 0.5, 0.875, 0.5, 0.75, 0.5, 0.75, 0.5, 0.75, 0.5, 0.75, 0.5, 0.625, 0.5, 0.625, 0.5, 0.75, 0.5, 0.625, 0.5, 0.625, 0.5, 0.75, 0.5, 0.875, 0.5, 0.75, 0.5, 0.75, 0.5, 0.875, 0.5, 0.75, 0.625, 0.875, 0.625, 0.875, 0.75, 0.75, 0.75, 0.625, 0.5, 0.625, 0.5, 0.625, 0.5, 0.625, 0.5, 0.75, 0.5, 0.875, 0.5, 0.875, 0.625, 0.75, 0.625, 0.75, 0.5, 0.625, 0.5, 0.625, 0.5, 0.75, 0.5, 0.75, 0.5, 0.625, 0.5, 0.625, 0.5, 0.75, 0.5, 0.875, 0.5, 0.75, 0.5, 0.75, 0.5, 0.875, 0.5, 0.75, 0.5, 0.625, 0.5, 0.625, 0.5, 0.75, 0.5, 0.75, 0.5, 0.625, 0.5, 0.625, 0.5, 0.75, 0.5, 0.625, 0.5, 0.625, 0.5, 0.625, 0.5, 0.625, 0.5, 0.75, 0.5, 0.625, 0.5, 0.625, 0.5, 0.75, 0.5, 0.625, 0.5, 0.625, 0.5, 0.625, 0.5, 0.625, 0.5, 0.875, 0.5, 0.75, 0.5, 0.75, 0.5, 0.875, 0.5, 0.625, 0.5, 0.625, 0.5, 0.625, 0.5, 0.625, 0.5, 0.75, 0.5, 0.625, 0.5, 0.625, 0.5, 0.75, 0.5, 0.625, 0.5, 0.625, 0.5, 0.625, 0.5, 0.625, 0.5, 0.625, 0.5, 0.625, 0.5, 0.625, 0.5, 0.625, 0.5, 0.75, 0.5, 0.625, 0.5, 0.625, 0.5, 0.75, 0.5, 0.75, 0.5, 0.625, 0.5, 0.625, 0.5, 0.75, 0.5, 0.75, 0.5, 0.75, 0.5, 0.625, 0.5, 0.625, 0.5, 0.875, 0.5, 0.875, 0.5, 0.75, 0.5, 0.75, 0.5, 0.625, 0.625, 0.75, 0.625, 0.75, 0.75, 0.625, 0.75, 0.75, 0.5, 0.875, 0.5, 0.875, 0.625, 0.75, 0.625, 0.75, 0.5, 0.625, 0.5, 0.625, 0.5, 0.75, 0.5, 0.875, 0.5, 0.75, 0.5, 0.75, 0.5, 0.875, 0.5, 0.875, 0.5, 0.75, 0.5, 0.75, 0.5, 0.875, 0.5, 0.75, 0.5, 0.625, 0.5, 0.625, 0.5, 0.75, 0.5, 0.75, 0.5, 0.625, 0.5, 0.625, 0.5, 0.75, 0.5, 0.75, 0.5, 0.625, 0.5, 0.625, 0.5, 0.75, 0.5, 0.75, 0.5, 0.625, 0.5, 0.625, 0.5, 0.75, 0.5, 0.75, 0.5, 0.625, 0.5, 0.625, 0.5, 0.75, 0.5, 0.75, 0.625, 0.875, 0.625, 0.875, 0.75, 0.75, 0.75, 0.75, 0.5, 0.625, 0.5, 0.625, 0.5, 0.75, 0.5, 0.75, 0.5, 0.625, 0.5, 0.625, 0.5, 0.75, 0.5, 0.875, 0.5, 0.75, 0.5, 0.75, 0.5, 0.875, 0.5, 0.875, 0.5, 0.75, 0.5, 0.75, 0.5, 0.875, 0.5, 0.75, 0.5, 0.625, 0.5, 0.625, 0.5, 0.75, 0.5, 0.875, 0.5, 0.75, 0.5, 0.75, 0.5, 0.875, 0.5, 0.875, 0.5, 0.75, 0.5, 0.75, 0.5, 0.875, 0.5, 0.75, 0.5, 0.625, 0.5, 0.625, 0.5, 0.75, 0.5, 0.625, 0.625, 0.75, 0.625, 0.75, 0.75, 0.625, 0.75, 0.625, 0.5, 0.75, 0.5, 0.75, 0.625, 0.625, 0.625, 0.75, 0.5, 0.875, 0.5, 0.875, 0.625, 0.75, 0.625, 0.875, 0.5, 0.75, 0.5, 0.75, 0.5, 0.875, 0.5, 0.875, 0.5, 0.75, 0.5, 0.75, 0.5, 0.875, 0.5, 0.75, 0.5, 0.625, 0.5, 0.625, 0.5, 0.75, 0.5, 0.875, 0.5, 0.75, 0.5, 0.75, 0.5, 0.875, 0.5, 0.875, 0.5, 0.75, 0.5, 0.75, 0.5, 0.875, 0.5, 0.75, 0.5, 0.625, 0.5, 0.625, 0.5, 0.75, 0.5, 0.875, 0.5, 0.75, 0.5, 0.75, 0.5, 0.875, 0.5, 0.875, 0.5, 0.75, 0.5, 0.75, 0.5, 0.875, 0.5, 0.75, 0.5, 0.625, 0.5, 0.625, 0.5, 0.75, 0.5, 0.875, 0.5, 0.75, 0.5, 0.75, 0.5, 0.875, 0.5, 0.875, 0.5, 0.75, 0.5, 0.75, 0.5, 0.875, 0.5, 0.75, 0.5, 0.625, 0.5, 0.625, 0.5, 0.75, 0.5, 0.875, 0.5, 0.75, 0.5, 0.75, 0.5, 0.875, 0.5, 0.875, 0.5, 0.75, 0.5, 0.75, 0.5, 0.875, 0.5, 0.75, 0.5, 0.625, 0.5, 0.625, 0.5, 0.75, 0.5, 0.625, 0.5, 0.75, 0.5, 0.75, 0.625, 0.625, 0.625, 0.75, 0.5, 0.625, 0.5, 0.625, 0.5, 0.75, 0.5, 0.875, 0.5, 0.75, 0.5, 0.75, 0.5, 0.875, 0.5, 0.75, 0.5, 0.625, 0.5, 0.625, 0.5, 0.75, 0.5, 0.75, 0.5, 0.625, 0.5, 0.625, 0.5, 0.75, 0.5, 0.75, 0.625, 0.875, 0.625, 0.875, 0.75, 0.75, 0.75, 0.75, 0.5, 0.75, 0.5, 0.625, 0.5, 0.625, 0.5, 0.75, 0.5, 0.75, 0.5, 0.625, 0.5, 0.625, 0.5, 0.75, 0.5, 0.75, 0.5, 0.625, 0.5, 0.625, 0.5, 0.75, 0.5, 0.75, 0.5, 0.625, 0.5, 0.625, 0.5, 0.75, 0.5, 0.75, 0.5, 0.625, 0.5, 0.625, 0.5, 0.75, 0.625, 0.75, 0.75, 0.875, 0.75, 0.875, 0.625, 0.75, 0.5, 0.75, 0.5, 0.625, 0.5, 0.625, 0.5, 0.75, 0.5, 0.75, 0.5, 0.625, 0.5, 0.625, 0.5, 0.875, 0.5, 0.875, 0.5, 0.75, 0.5, 0.75, 0.5, 0.875, 0.5, 0.875, 0.5, 0.75, 0.5, 0.75, 0.5, 0.75, 0.5, 0.75, 0.5, 0.625, 0.5, 0.625, 0.5, 0.875, 0.5, 0.875, 0.5, 0.75, 0.5, 0.75, 0.5, 0.875, 0.5, 0.875, 0.5, 0.75, 0.5, 0.75, 0.5, 0.75, 0.5, 0.75, 0.5, 0.625, 0.5, 0.625, 0.5, 0.625, 0.625, 0.625, 0.75, 0.75, 0.75, 0.75, 0.625, 0.625, 0.5, 0.625, 0.625, 0.75, 0.625, 0.75, 0.5, 0.75, 0.5, 0.75, 0.625, 0.875, 0.625, 0.875, 0.5, 0.875, 0.5, 0.875, 0.5, 0.75, 0.5, 0.75, 0.5, 0.875, 0.5, 0.875, 0.5, 0.75, 0.5, 0.75, 0.5, 0.75, 0.5, 0.75, 0.5, 0.625, 0.5, 0.625, 0.5, 0.875, 0.5, 0.875, 0.5, 0.75, 0.5, 0.75, 0.5, 0.875, 0.5, 0.875, 0.5, 0.75, 0.5, 0.75, 0.5, 0.75, 0.5, 0.75, 0.5, 0.625, 0.5, 0.625, 0.5, 0.875, 0.5, 0.875, 0.5, 0.75, 0.5, 0.75, 0.5, 0.875, 0.5, 0.875, 0.5, 0.75, 0.5, 0.75, 0.5, 0.75, 0.5, 0.75, 0.5, 0.625, 0.5, 0.625, 0.5, 0.875, 0.5, 0.875, 0.5, 0.75, 0.5, 0.75, 0.5, 0.875, 0.5, 0.875, 0.5, 0.75, 0.5, 0.75, 0.5, 0.75, 0.5, 0.75, 0.5, 0.625, 0.5, 0.625, 0.5, 0.875, 0.5, 0.875, 0.5, 0.75, 0.5, 0.75, 0.5, 0.875, 0.5, 0.875, 0.5, 0.75, 0.5, 0.75, 0.5, 0.75, 0.5, 0.75, 0.5, 0.625, 0.5, 0.625, 0.5, 0.625, 0.5, 0.625, 0.625, 0.75, 0.625, 0.75, 0.5, 0.75, 0.5, 0.75, 0.5, 0.625, 0.5, 0.625, 0.5, 0.75, 0.5, 0.75, 0.5, 0.625, 0.5, 0.625, 0.5, 0.875, 0.5, 0.875, 0.5, 0.75, 0.5, 0.75, 0.5, 0.875, 0.5, 0.875, 0.5, 0.75, 0.5, 0.75, 0.5, 0.875, 0.5, 0.875, 0.5, 0.75, 0.5, 0.75, 0.5, 0.875, 0.5, 0.875, 0.5, 0.75, 0.5, 0.75, 0.5, 0.875, 0.5, 0.875, 0.5, 0.75, 0.5, 0.75, 0.5, 0.875, 0.5, 0.75, 0.5, 0.75, 0.5, 0.875, 0.5, 0.875, 0.5, 0.875, 0.5, 0.75, 0.5, 0.75, 0.5, 0.75, 0.5, 0.75, 0.5, 0.625, 0.5, 0.625, 0.5, 0.625, 0.625, 0.625, 0.75, 0.75, 0.75, 0.75, 0.625, 0.75, 0.5, 0.75, 0.5, 0.625, 0.5, 0.625, 0.5, 0.875, 0.5, 0.875, 0.5, 0.75, 0.5, 0.75, 0.5, 0.875, 0.5, 0.75, 0.5, 0.75, 0.5, 0.875, 0.5, 0.625, 0.5, 0.625, 0.5, 0.625, 0.5, 0.625, 0.5, 0.75, 0.5, 0.625, 0.5, 0.625, 0.5, 0.75, 0.5, 0.625, 0.5, 0.625, 0.5, 0.625, 0.5, 0.625, 0.5, 0.625, 0.5, 0.625, 0.5, 0.625, 0.5, 0.625, 0.5, 0.625, 0.75, 0.625, 0.75, 0.75, 0.75, 0.75, 0.75, 0.75, 0.5, 0.625, 0.5, 0.625, 0.5, 0.75, 0.5, 0.625, 0.75, 0.625, 0.75, 0.625, 0.625, 0.625, 0.625, 0.625, 0.5, 0.625, 0.5, 0.625, 0.5, 0.625, 0.5, 0.625, 0.5, 0.625, 0.5, 0.625, 0.5, 0.625, 0.5, 0.75, 0.5, 0.625, 0.5, 0.625, 0.5, 0.75, 0.5, 0.75, 0.5, 0.625, 0.5, 0.625, 0.5, 0.75, 0.5, 0.625, 0.5, 0.625, 0.5, 0.625, 0.5, 0.625, 0.5, 0.75, 0.5, 0.625, 0.5, 0.625, 0.5, 0.75, 0.5, 0.625, 0.5, 0.625, 0.5, 0.75, 0.5, 0.75, 0.5, 0.625, 0.5, 0.625, 0.5, 0.625, 0.5, 0.625, 0.5, 0.625, 0.5, 0.625, 0.5, 0.625, 0.5, 0.625, 0.5, 0.625, 0.5, 0.625, 0.5, 0.625, 0.5, 0.625, 0.5, 0.625, 0.5, 0.625, 0.5, 0.625, 0.5, 0.625, 0.5, 0.625, 0.5, 0.625, 0.5, 0.625, 0.625, 0.625, 0.625, 0.625, 0.5, 0.625, 0.5, 0.625, 0.5, 0.625, 0.5, 0.625, 0.625, 0.625, 0.625, 0.625, 0.5, 0.625, 0.5, 0.75, 0.5, 0.75, 0.5, 0.875, 0.5, 0.875, 0.5, 0.625, 0.5, 0.625, 0.5, 0.625, 0.5, 0.625, 0.5, 0.625, 0.5, 0.625, 0.5, 0.625, 0.5, 0.625, 0.5, 0.75, 0.75, 0.75, 0.75, 0.625, 0.75, 0.625, 0.75, 0.75, 0.75, 0.75, 0.75, 0.875, 0.75, 0.875, 0.75, 0.625, 0.5, 0.625, 0.5, 0.625, 0.5, 0.625, 0.5, 0.75, 0.5, 0.75, 0.5, 0.625, 0.5, 0.625, 0.5, 0.875, 0.5, 0.75, 0.5, 0.75, 0.5, 0.875, 0.5, 0.875, 0.5, 0.75, 0.5, 0.75, 0.5, 0.875, 0.5, 0.625, 0.5, 0.625, 0.5, 0.625, 0.5, 0.625, 0.5, 0.625, 0.625, 0.625, 0.625, 0.625, 0.75, 0.625, 0.75, 0.875, 0.5, 0.875, 0.5, 0.75, 0.5, 0.75, 0.5, 0.875, 0.5, 0.875, 0.5, 0.75, 0.5, 0.75, 0.5, 0.625, 0.5, 0.625, 0.5, 0.625, 0.5, 0.625, 0.5, 0.875, 0.75, 0.875, 0.75, 0.75, 0.75, 0.75, 0.75, 0.625, 0.5, 0.625, 0.5, 0.625, 0.5, 0.625, 0.5, 0.625, 0.5, 0.625, 0.5, 0.625, 0.5, 0.625, 0.5, 0.875, 0.5, 0.875, 0.5, 0.75, 0.5, 0.75, 0.5, 0.875, 0.5, 0.875, 0.5, 0.75, 0.5, 0.75, 0.5, 0.625, 0.5, 0.625, 0.5, 0.625, 0.5, 0.625, 0.5, 0.625, 0.5, 0.625, 0.5, 0.625, 0.5, 0.625, 0.5, 0.875, 0.5, 0.875, 0.5, 0.75, 0.5, 0.75, 0.5, 0.625, 0.5, 0.625, 0.5, 0.625, 0.5, 0.625, 0.5, 0.75, 0.5, 0.75, 0.5, 0.625, 0.5, 0.625, 0.5, 0.625, 0.5, 0.625, 0.5, 0.625, 0.5, 0.625, 0.5, 0.75, 0.5, 0.625, 0.5, 0.625, 0.5, 0.75, 0.5, 0.875, 0.5, 0.75, 0.5, 0.75, 0.5, 0.875, 0.5, 0.75, 0.5, 0.625, 0.5, 0.625, 0.5, 0.75, 0.5, 0.875, 0.5, 0.75, 0.5, 0.75, 0.5, 0.875, 0.5, 0.875, 0.5, 0.75, 0.5, 0.75, 0.5, 0.875, 0.5, 0.75, 0.5, 0.625, 0.5, 0.625, 0.5, 0.75, 0.5, 0.875, 0.5, 0.75, 0.5, 0.75, 0.5, 0.875, 0.5, 0.875, 0.5, 0.75, 0.5, 0.75, 0.5, 0.875, 0.5, 0.875, 0.5, 0.75, 0.5, 0.75, 0.5, 0.875, 0.5, 0.75, 0.5, 0.625, 0.5, 0.625, 0.5, 0.75, 0.5, 0.75, 0.5, 0.75, 0.5, 0.625, 0.5, 0.625, 0.5, 0.875, 0.5, 0.875, 0.5, 0.75, 0.5, 0.75, 0.5, 0.75, 0.625, 0.75, 0.75, 0.875, 0.75, 0.875, 0.625, 0.625, 0.5, 0.625, 0.5, 0.625, 0.5, 0.625, 0.5, 0.75, 0.5, 0.75, 0.625, 0.875, 0.625, 0.875, 0.5, 0.75, 0.5, 0.75, 0.5, 0.625, 0.5, 0.625, 0.5, 0.75, 0.5, 0.75, 0.5, 0.625, 0.5, 0.625, 0.5, 0.875, 0.5, 0.875, 0.5, 0.75, 0.5, 0.75, 0.5, 0.75, 0.5, 0.75, 0.5, 0.625, 0.5, 0.625, 0.5, 0.75, 0.5, 0.75, 0.5, 0.625, 0.5, 0.625, 0.5, 0.625, 0.5, 0.625, 0.5, 0.625, 0.5, 0.625, 0.5, 0.75, 0.5, 0.75, 0.5, 0.625, 0.5, 0.625, 0.5, 0.625, 0.5, 0.625, 0.5, 0.625, 0.5, 0.625, 0.5, 0.875, 0.5, 0.875, 0.5, 0.75, 0.5, 0.75, 0.5, 0.625, 0.5, 0.625, 0.5, 0.625, 0.5, 0.625, 0.5, 0.75, 0.5, 0.75, 0.5, 0.625, 0.5, 0.625, 0.5, 0.625, 0.5, 0.625, 0.5, 0.625, 0.5, 0.625, 0.5, 0.625, 0.5, 0.625, 0.5, 0.625, 0.5, 0.625, 0.5, 0.75, 0.5, 0.75, 0.5, 0.625, 0.5, 0.625, 0.5, 0.75, 0.5, 0.75, 0.5, 0.625, 0.5, 0.625, 0.5, 0.75, 0.5, 0.625, 0.5, 0.625, 0.5, 0.75, 0.5, 0.875, 0.5, 0.75, 0.5, 0.75, 0.5, 0.875, 0.5])
me_cube_002.use_remesh_fix_poles = True
me_cube_002.use_remesh_preserve_attributes = False
me_cube_002.use_mirror_vertex_groups = False
me_cube_002.update()

# ---- objects
ob_cube = bpy.data.objects.new('Cube', me_cube)
ob_empty = bpy.data.objects.new('Empty', None)
ob_cube_001 = bpy.data.objects.new('Cube.001', me_cube_001)
ob_cube_002 = bpy.data.objects.new('Cube.002', me_cube_002)

# ---- transforms, parenting, visibility, modifiers, constraints
ob_cube.location = (0.0, 0.0, 0.0)
ob_cube.lock_rotations_4d = False
ob_cube.empty_display_type = 'ARROWS'
ob_cube.lineart.crease_threshold = 0.0
ob_empty.location = (0.0, 0.0, 0.0)
ob_empty.empty_display_type = 'IMAGE'
ob_empty.empty_display_size = 5.0
ob_empty.lineart.crease_threshold = 0.0
ob_cube_001.location = (0.0, 0.0, 0.0)
ob_cube_001.lineart.crease_threshold = 0.0
ob_cube_002.location = (0.0, 0.0, 0.0)
ob_cube_002.lineart.crease_threshold = 0.0

# ---- collection membership
col_collection.objects.link(ob_cube)
col_collection.objects.link(ob_empty)
col_collection.objects.link(ob_cube_001)
col_collection.objects.link(ob_cube_002)

# ---- scene / render settings (as saved in the file)
scene.frame_start = 1; scene.frame_end = 250; scene.frame_set(1)
scene.render.engine = 'BLENDER_EEVEE_NEXT'
scene.cycles.use_denoising = False
scene.cycles.samples = 128
scene.cycles.sampling_pattern = 'TABULATED_SOBOL'
scene.cycles.use_adaptive_sampling = False
scene.cycles.use_light_tree = False
scene.view_settings.view_transform = 'Filmic'
bpy.context.view_layer.update()

# ---- added for rendering (the .blend has no active camera and no usable light): camera, sun
cam_auto = bpy.data.cameras.new('AutoCamera')
cam_auto.lens = 50.0
cam_auto.sensor_width = 36.0
cam_auto.clip_end = 1000.0
ob_auto_camera = bpy.data.objects.new('AutoCamera', cam_auto)
scene.collection.objects.link(ob_auto_camera)
ob_auto_camera.location = (4.26843, -5.38606, 3.41474)
ob_auto_camera.rotation_euler = (1.09748, -7.21219e-08, 0.694738)
scene.camera = ob_auto_camera
light_auto_sun = bpy.data.lights.new('AutoSun', 'SUN')
light_auto_sun.energy = 3.0
light_auto_sun.angle = 0.0523599
ob_auto_sun = bpy.data.objects.new('AutoSun', light_auto_sun)
scene.collection.objects.link(ob_auto_sun)
ob_auto_sun.rotation_euler = (0.872665, 0.174533, 0.523599)
bpy.context.view_layer.update()
